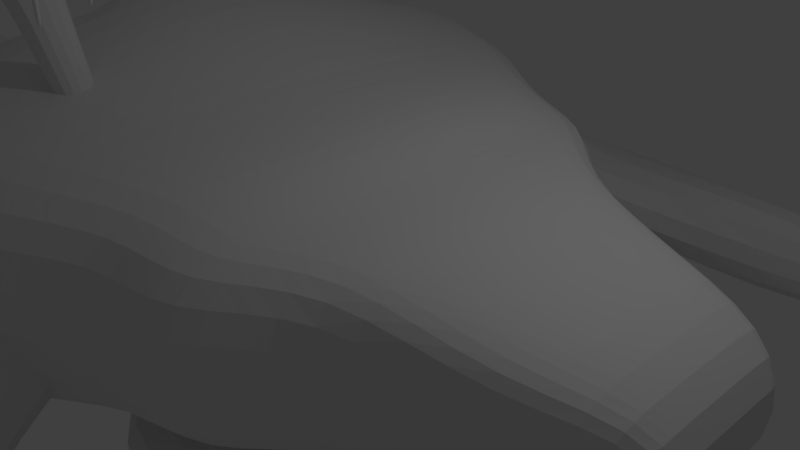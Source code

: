 # Source: vaisseau.blend  (saved by Blender 2.78.0; exported with 4.5.12 LTS)
import bpy
from mathutils import Matrix  # noqa: F401  (used for matrix-valued properties, if any)

bpy.ops.wm.read_factory_settings(use_empty=True)
scene = bpy.context.scene
scene.name = 'Scene'

# ---- collections
col_collection_1 = bpy.data.collections.new('Collection 1'); scene.collection.children.link(col_collection_1)

# ---- materials (node trees are filled in below, after node groups)
mat_material = bpy.data.materials.new('Material')
mat_material.alpha_threshold = 0.0
mat_material.use_transparent_shadow = False
mat_material.roughness = 0.5
mat_material.line_color = (0.0, 0.0, 0.0, 1.0)

# ---- material node trees

# ---- world
world_world = bpy.data.worlds.new('World'); scene.world = world_world
world_world.color = (0.05088, 0.05088, 0.05088)
world_world.use_sun_shadow = False
world_world.sun_shadow_jitter_overblur = 0.0
world_world.cycles.sampling_method = 'MANUAL'

# ---- cameras
cam_camera = bpy.data.cameras.new('Camera')
cam_camera.clip_end = 100.0
cam_camera.lens = 35.0
cam_camera.sensor_width = 32.0
cam_camera.sensor_height = 18.0
cam_camera.ortho_scale = 7.314
cam_camera.dof.focus_distance = 0.0
cam_camera.dof.aperture_fstop = 128.0

# ---- lights
light_lamp = bpy.data.lights.new('Lamp', 'POINT')
light_lamp.transmission_factor = 0.0
light_lamp.cutoff_distance = 30.0
light_lamp.energy = 100.0
light_lamp.shadow_buffer_clip_start = 1.001
light_lamp.shadow_soft_size = 0.1
light_lamp.shadow_maximum_resolution = 0.006
light_lamp.use_absolute_resolution = True

# ---- meshes
me_cube_096 = bpy.data.meshes.new('Cube.096')
me_cube_096.from_pydata([(1.231, -0.2415, -0.3831), (1.231, -0.2415, 1.101), (1.231, 1.243, -0.3831), (1.231, 1.243, 1.101), (3.365, -0.2415, -0.3831), (3.365, -0.2415, 1.101), (3.365, 1.243, -0.3831), (3.365, 1.243, 1.101), (1.748, 1.243, -0.3831), (1.748, 1.243, 1.101), (1.748, -0.2415, -0.3831), (1.748, -0.2415, 1.101), (2.898, 1.243, 1.101), (2.898, -0.2415, -0.3831), (2.898, 1.243, -0.3831), (2.898, -0.2415, 1.101), (0.9953, 1.102, -0.2426), (0.9953, -0.101, -0.2426), (0.9953, -0.101, 0.9607), (0.9953, 1.102, 0.9607), (1.771, 1.102, -0.2426), (1.771, -0.101, -0.2426), (1.771, -0.101, 0.9607), (1.771, 1.102, 0.9607)], [], [(2, 0, 17, 16), (14, 12, 7, 6), (6, 7, 5, 4), (10, 11, 1, 0), (14, 6, 4, 13), (9, 3, 1, 11), (12, 9, 11, 15), (2, 8, 10, 0), (13, 15, 11, 10), (2, 3, 9, 8), (4, 5, 15, 13), (7, 12, 15, 5), (8, 14, 13, 10), (8, 9, 12, 14), (19, 16, 20, 23), (3, 2, 16, 19), (0, 1, 18, 17), (1, 3, 19, 18), (21, 22, 23, 20), (17, 18, 22, 21), (18, 19, 23, 22), (16, 17, 21, 20)])
me_cube_096.use_remesh_preserve_volume = False
me_cube_096.use_remesh_preserve_attributes = False
me_cube_096.use_mirror_vertex_groups = False
me_cube_096.update()
me_cube_004 = bpy.data.meshes.new('Cube.004')
me_cube_004.from_pydata([(-1.234, -1.234, 0.4424), (-1.537, -1.537, 1.123), (-1.234, 1.234, 0.4424), (-1.537, 1.537, 1.123), (1.234, -1.234, 0.4424), (1.537, -1.537, 1.123), (1.234, 1.234, 0.4424), (1.537, 1.537, 1.123), (-1.537, 1.537, -0.04713), (-1.537, -1.537, -0.04713), (1.537, 1.537, -0.04713), (1.537, -1.537, -0.04713), (-0.7984, 0.7984, -0.1388), (-0.7984, -0.7984, -0.1388), (0.7984, 0.7984, -0.1388), (0.7984, -0.7984, -0.1388), (-0.5039, -0.5039, 1.233), (-0.5039, 0.5039, 1.233), (0.5039, 0.5039, 1.233), (0.5039, -0.5039, 1.233), (-0.5039, -0.5039, 1.858), (-0.5039, 0.5039, 1.858), (0.5039, 0.5039, 1.858), (0.5039, -0.5039, 1.858), (-1.234, -1.234, 0.6521), (-1.234, 1.234, 0.6521), (1.234, 1.234, 0.6521), (1.234, -1.234, 0.6521)], [], [(24, 1, 3, 25), (25, 3, 7, 26), (26, 7, 5, 27), (27, 5, 1, 24), (4, 0, 9, 11), (5, 7, 18, 19), (11, 9, 13, 15), (2, 6, 10, 8), (0, 2, 8, 9), (6, 4, 11, 10), (12, 14, 15, 13), (8, 10, 14, 12), (10, 11, 15, 14), (9, 8, 12, 13), (19, 18, 22, 23), (3, 1, 16, 17), (1, 5, 19, 16), (7, 3, 17, 18), (22, 21, 20, 23), (17, 16, 20, 21), (16, 19, 23, 20), (18, 17, 21, 22), (4, 27, 24, 0), (6, 26, 27, 4), (2, 25, 26, 6), (0, 24, 25, 2)])
me_cube_004.use_remesh_preserve_volume = False
me_cube_004.use_remesh_preserve_attributes = False
me_cube_004.use_mirror_vertex_groups = False
me_cube_004.update()
me_cube_002 = bpy.data.meshes.new('Cube.002')
me_cube_002.from_pydata([(-1.523, -1.0, -1.0), (-1.523, -1.0, 1.0), (-1.0, 1.0, -1.0), (-1.0, 1.0, 1.0), (1.862, -1.0, -1.0), (1.862, -1.0, 1.0), (1.0, 1.0, -1.0), (1.0, 1.0, 1.0), (0.2049, 1.0, -1.0), (0.2049, 1.0, 1.0), (0.2049, -1.0, -1.0), (0.2049, -1.0, 1.0), (-1.523, 0.3568, -1.0), (-1.523, 0.3568, 1.0), (1.862, 0.3568, -1.0), (1.862, 0.3568, 1.0), (0.2049, 0.3568, 1.0), (0.2049, 0.3568, -1.0), (-0.8601, 0.1993, -1.833), (-0.8601, -0.8425, -1.833), (0.06504, -0.8425, -1.833), (0.06504, 0.1993, -1.833), (-0.6466, -0.04113, -2.139), (-0.6466, -0.6021, -2.139), (-0.1484, -0.6021, -2.139), (-0.1484, -0.04113, -2.139), (-0.6466, -0.04113, -4.302), (-0.6466, -0.6021, -4.302), (-0.1484, -0.6021, -4.302), (-0.1484, -0.04113, -4.302), (-1.448, -0.982, -1.095), (0.1889, -0.982, -1.095), (0.1889, 0.3388, -1.095), (-1.448, 0.3388, -1.095)], [], [(12, 13, 3, 2), (8, 9, 7, 6), (14, 15, 5, 4), (10, 11, 1, 0), (17, 14, 4, 10), (16, 13, 1, 11), (15, 16, 11, 5), (31, 30, 19, 20), (4, 5, 11, 10), (2, 3, 9, 8), (2, 8, 17, 12), (7, 9, 16, 15), (9, 3, 13, 16), (8, 6, 14, 17), (6, 7, 15, 14), (0, 1, 13, 12), (21, 20, 24, 25), (32, 31, 20, 21), (33, 32, 21, 18), (30, 33, 18, 19), (23, 22, 26, 27), (19, 18, 22, 23), (18, 21, 25, 22), (20, 19, 23, 24), (26, 29, 28, 27), (22, 25, 29, 26), (24, 23, 27, 28), (25, 24, 28, 29), (0, 12, 33, 30), (12, 17, 32, 33), (17, 10, 31, 32), (10, 0, 30, 31)])
me_cube_002.use_remesh_preserve_volume = False
me_cube_002.use_remesh_preserve_attributes = False
me_cube_002.use_mirror_vertex_groups = False
me_cube_002.update()
me_cube_001 = bpy.data.meshes.new('Cube.001')
me_cube_001.from_pydata([(-2.732, 2.061, -4.849), (-2.732, 6.026, -5.097), (-2.732, 9.447, -7.934), (-2.732, 9.82, -6.839), (-0.7325, 2.061, -4.849), (-0.7325, 6.026, -5.097), (-0.7325, 9.447, -7.934), (-0.7325, 9.82, -6.839), (-4.401, 6.759, -7.018), (-4.401, 2.061, -4.849), (-4.401, 6.026, -5.097), (-4.401, 7.132, -5.923), (-0.03335, 9.82, -6.839), (-0.03335, 9.447, -7.934), (-0.03335, 5.403, -6.925), (-0.03335, 6.026, -5.097), (5.042, 6.643, -5.756), (5.042, 6.269, -6.851), (5.042, 5.935, -7.106), (5.042, 6.558, -5.279), (-2.732, 2.061, -4.849), (-2.732, 6.026, -5.097), (-0.7325, 6.026, -5.097), (-0.7325, 2.061, -4.849), (-4.401, 2.061, -4.849), (-4.401, 6.026, -5.097), (-2.732, 2.391, -3.88), (-2.732, 6.026, -5.097), (-0.7325, 6.026, -5.097), (-0.7325, 2.391, -3.88), (-4.401, 2.391, -3.88), (-4.401, 6.026, -5.097)], [], [(3, 2, 8, 11), (2, 3, 7, 6), (4, 6, 13, 14), (0, 4, 23, 20), (2, 6, 4, 0), (7, 3, 1, 5), (9, 10, 11, 8), (1, 10, 25, 21), (1, 3, 11, 10), (2, 0, 9, 8), (15, 14, 18, 19), (7, 5, 15, 12), (6, 7, 12, 13), (5, 4, 14, 15), (17, 16, 19, 18), (14, 13, 17, 18), (12, 15, 19, 16), (13, 12, 16, 17), (20, 23, 29, 26), (25, 24, 30, 31), (9, 0, 20, 24), (10, 9, 24, 25), (5, 1, 21, 22), (4, 5, 22, 23), (29, 28, 27, 26), (26, 27, 31, 30), (21, 25, 31, 27), (22, 21, 27, 28), (23, 22, 28, 29), (24, 20, 26, 30)])
me_cube_001.use_remesh_preserve_volume = False
me_cube_001.use_remesh_preserve_attributes = False
me_cube_001.use_mirror_vertex_groups = False
me_cube_001.update()
me_cube = bpy.data.meshes.new('Cube')
me_cube.from_pydata([(1.689, 2.337, -1.0), (1.689, 0.0, -1.0), (-3.982, 0.0, -1.0), (-3.982, 4.942, -1.0), (1.689, 2.337, 1.255), (1.689, 0.0, 1.255), (-4.531, 0.0, 2.917), (-3.982, 4.942, 2.003), (3.538, 1.341, -1.0), (3.538, 0.0, -1.0), (3.538, 1.851, 0.4991), (3.538, 0.0, 0.8867), (5.053, 1.168, -1.0), (5.053, 0.0, -1.0), (5.053, 1.168, 0.6248), (5.053, 0.0, 0.6248), (0.9328, 3.657, -1.0), (-0.2014, 3.657, -1.0), (-1.336, 4.827, -1.0), (-2.47, 4.942, -1.0), (0.9328, 0.0, -1.0), (-0.2014, 0.0, -1.0), (-1.336, 0.0, -1.0), (-2.47, 0.0, -1.0), (0.9328, 3.657, 1.355), (-0.2014, 3.657, 1.504), (-1.336, 4.827, 1.654), (-2.47, 4.942, 1.803), (0.9328, 0.0, 1.355), (0.2488, 0.0, 1.726), (-1.336, 0.0, 1.868), (-3.018, 0.0, 2.718), (1.689, 1.419, -1.0), (-4.467, 4.147, -1.0), (1.689, 1.419, 1.255), (-4.467, 4.147, 2.217), (3.538, 1.433, -1.0), (3.538, 1.433, 0.8867), (5.053, 0.7097, -1.0), (5.053, 0.7097, 0.6248), (0.9328, 2.221, 1.355), (0.2488, 2.221, 1.726), (-1.336, 2.932, 1.868), (-2.47, 3.657, 2.017), (0.9328, 2.221, -1.0), (-0.2014, 2.221, -1.0), (-1.336, 2.932, -1.0), (-2.47, 3.657, -1.0), (1.689, 0.4155, -1.0), (1.689, 0.4155, 1.255), (3.538, 0.4195, -1.0), (3.538, 0.4195, 0.8867), (5.053, 0.2077, -1.0), (5.053, 0.2077, 0.6248), (0.9328, 0.65, 1.355), (0.2488, 0.65, 1.726), (-1.336, 0.858, 1.868), (-3.018, 1.07, 2.718), (-3.982, 1.07, -1.0), (-4.531, 1.07, 2.917), (0.9328, 0.65, -1.0), (-0.2014, 0.65, -1.0), (-1.336, 0.858, -1.0), (-2.47, 1.07, -1.0), (-3.982, 0.0, -1.0), (-4.531, 0.0, 2.917), (-3.982, 1.07, -1.0), (-4.531, 1.07, 2.917), (-5.077, 1.124, -0.2525), (-5.077, 2.59, -0.2525), (-5.626, 1.124, 2.488), (-5.077, 2.59, 1.788), (-5.077, 0.0, -0.2525), (-5.626, 0.0, 2.488), (-5.077, 1.124, -0.2525), (-5.626, 1.124, 2.488)], [], [(63, 23, 2, 58), (57, 59, 6, 31), (49, 5, 11, 51), (23, 31, 6, 2), (33, 35, 7, 3), (27, 19, 3, 7), (11, 9, 13, 15), (5, 1, 9, 11), (0, 4, 10, 8), (32, 0, 8, 36), (52, 53, 15, 13), (36, 8, 12, 38), (51, 11, 15, 53), (8, 10, 14, 12), (4, 0, 16, 24), (24, 16, 17, 25), (25, 17, 18, 26), (26, 18, 19, 27), (1, 5, 28, 20), (20, 28, 29, 21), (21, 29, 30, 22), (22, 30, 31, 23), (49, 54, 28, 5), (54, 55, 29, 28), (55, 56, 30, 29), (56, 57, 31, 30), (48, 1, 20, 60), (60, 20, 21, 61), (61, 21, 22, 62), (62, 22, 23, 63), (18, 46, 47, 19), (17, 45, 46, 18), (16, 44, 45, 17), (0, 32, 44, 16), (26, 27, 43, 42), (25, 26, 42, 41), (24, 25, 41, 40), (4, 24, 40, 34), (10, 37, 39, 14), (50, 36, 38, 52), (12, 14, 39, 38), (48, 32, 36, 50), (64, 65, 73, 72), (4, 34, 37, 10), (27, 7, 35, 43), (19, 47, 33, 3), (58, 2, 64, 66), (1, 48, 50, 9), (9, 50, 52, 13), (46, 62, 63, 47), (45, 61, 62, 46), (44, 60, 61, 45), (32, 48, 60, 44), (42, 43, 57, 56), (41, 42, 56, 55), (40, 41, 55, 54), (34, 40, 54, 49), (37, 51, 53, 39), (38, 39, 53, 52), (34, 49, 51, 37), (43, 35, 59, 57), (47, 63, 58, 33), (65, 67, 75, 73), (2, 6, 65, 64), (6, 59, 67, 65), (59, 58, 66, 67), (68, 70, 71, 69), (72, 73, 75, 74), (59, 35, 71, 70), (67, 66, 74, 75), (33, 58, 68, 69), (66, 64, 72, 74), (35, 33, 69, 71), (58, 59, 70, 68)])
me_cube.materials.append(mat_material)
me_cube.use_remesh_preserve_volume = False
me_cube.use_remesh_preserve_attributes = False
me_cube.use_mirror_vertex_groups = False
me_cube.update()
me_cube_018 = bpy.data.meshes.new('Cube.018')
me_cube_018.from_pydata([(8.636, 11.69, -5.57), (8.208, 11.26, 10.34), (8.636, 12.36, -5.57), (8.208, 12.78, 10.34), (9.3, 11.69, -5.57), (9.729, 11.26, 10.34), (9.3, 12.36, -5.57), (9.729, 12.78, 10.34), (8.647, 11.7, -4.036), (8.647, 12.34, -4.036), (9.289, 12.34, -4.036), (9.289, 11.7, -4.036), (8.495, 11.55, -1.557), (8.495, 12.5, -1.557), (9.442, 12.5, -1.557), (9.442, 11.55, -1.557), (8.208, 11.26, 9.277), (8.208, 12.78, 9.277), (9.729, 12.78, 9.277), (9.729, 11.26, 9.277), (13.67, 7.064, -5.57), (13.24, 6.635, 10.65), (13.67, 7.728, -5.57), (13.24, 8.156, 10.65), (14.33, 7.064, -5.57), (14.76, 6.635, 10.65), (14.33, 7.728, -5.57), (14.76, 8.156, 10.65), (13.68, 7.075, -4.036), (13.68, 7.717, -4.036), (14.32, 7.717, -4.036), (14.32, 7.075, -4.036), (13.52, 6.922, -1.557), (13.52, 7.869, -1.557), (14.47, 7.869, -1.557), (14.47, 6.922, -1.557), (13.24, 6.635, 9.585), (13.24, 8.156, 9.585), (14.76, 8.156, 9.585), (14.76, 6.635, 9.585), (5.617, 4.402, -5.826), (5.189, 3.973, 9.956), (5.617, 5.065, -5.826), (5.189, 5.494, 9.956), (6.281, 4.402, -5.826), (6.709, 3.973, 9.956), (6.281, 5.065, -5.826), (6.709, 5.494, 9.956), (5.628, 4.413, -4.293), (5.628, 5.054, -4.293), (6.27, 5.054, -4.293), (6.27, 4.413, -4.293), (5.475, 4.26, -1.814), (5.475, 5.207, -1.814), (6.423, 5.207, -1.814), (6.423, 4.26, -1.814), (5.189, 3.973, 8.894), (5.189, 5.494, 8.894), (6.709, 5.494, 8.894), (6.709, 3.973, 8.894), (4.648, 7.07, -2.735), (4.22, 6.642, 10.45), (4.648, 7.734, -2.735), (4.22, 8.163, 10.45), (5.312, 7.07, -2.735), (5.741, 6.642, 10.45), (5.312, 7.734, -2.735), (5.741, 8.163, 10.45), (4.659, 7.081, -1.201), (4.659, 7.723, -1.201), (5.301, 7.723, -1.201), (5.301, 7.081, -1.201), (4.507, 6.929, 1.278), (4.507, 7.876, 1.278), (5.454, 7.876, 1.278), (5.454, 6.929, 1.278), (4.22, 6.642, 9.391), (4.22, 8.163, 9.391), (5.741, 8.163, 9.391), (5.741, 6.642, 9.391), (10.92, 8.422, 1.996), (10.49, 7.994, 15.18), (10.92, 9.086, 1.996), (10.49, 9.514, 15.18), (11.58, 8.422, 1.996), (12.01, 7.994, 15.18), (11.58, 9.086, 1.996), (12.01, 9.514, 15.18), (10.93, 8.433, 3.53), (10.93, 9.075, 3.53), (11.57, 9.075, 3.53), (11.57, 8.433, 3.53), (10.78, 8.28, 6.009), (10.78, 9.228, 6.009), (11.73, 9.228, 6.009), (11.73, 8.28, 6.009), (10.49, 7.994, 14.12), (10.49, 9.514, 14.12), (12.01, 9.514, 14.12), (12.01, 7.994, 14.12), (10.71, 14.93, -3.439), (10.28, 14.5, 9.749), (10.71, 15.6, -3.439), (10.28, 16.02, 9.749), (11.37, 14.93, -3.439), (11.8, 14.5, 9.749), (11.37, 15.6, -3.439), (11.8, 16.02, 9.749), (10.72, 14.94, -1.905), (10.72, 15.58, -1.905), (11.36, 15.58, -1.905), (11.36, 14.94, -1.905), (10.56, 14.79, 0.5741), (10.56, 15.74, 0.5741), (11.51, 15.74, 0.5741), (11.51, 14.79, 0.5741), (10.28, 14.5, 8.687), (10.28, 16.02, 8.687), (11.8, 16.02, 8.687), (11.8, 14.5, 8.687), (4.109, 15.66, -0.7371), (3.68, 15.23, 12.45), (4.109, 16.32, -0.7371), (3.68, 16.75, 12.45), (4.773, 15.66, -0.7371), (5.201, 15.23, 12.45), (4.773, 16.32, -0.7371), (5.201, 16.75, 12.45), (4.12, 15.67, 0.7967), (4.12, 16.31, 0.7967), (4.762, 16.31, 0.7967), (4.762, 15.67, 0.7967), (3.967, 15.51, 3.276), (3.967, 16.46, 3.276), (4.914, 16.46, 3.276), (4.914, 15.51, 3.276), (3.68, 15.23, 11.39), (3.68, 16.75, 11.39), (5.201, 16.75, 11.39), (5.201, 15.23, 11.39), (4.808, 9.811, -5.57), (4.38, 9.382, 10.66), (4.808, 10.47, -5.57), (4.38, 10.9, 10.66), (5.472, 9.811, -5.57), (5.901, 9.382, 10.66), (5.472, 10.47, -5.57), (5.901, 10.9, 10.66), (4.819, 9.822, -4.036), (4.819, 10.46, -4.036), (5.461, 10.46, -4.036), (5.461, 9.822, -4.036), (4.667, 9.669, -1.557), (4.667, 10.62, -1.557), (5.614, 10.62, -1.557), (5.614, 9.669, -1.557), (4.38, 9.382, 9.602), (4.38, 10.9, 9.602), (5.901, 10.9, 9.602), (5.901, 9.382, 9.602), (11.39, 3.897, -11.12), (10.96, 3.468, 10.93), (11.39, 4.56, -11.12), (10.96, 4.989, 10.93), (12.05, 3.897, -11.12), (12.48, 3.468, 10.93), (12.05, 4.56, -11.12), (12.48, 4.989, 10.93), (11.4, 3.908, -9.583), (11.4, 4.549, -9.583), (12.04, 4.549, -9.583), (12.04, 3.908, -9.583), (11.24, 3.755, -7.104), (11.24, 4.702, -7.104), (12.19, 4.702, -7.104), (12.19, 3.755, -7.104), (10.96, 3.468, 9.868), (10.96, 4.989, 9.868), (12.48, 4.989, 9.868), (12.48, 3.468, 9.868), (14.47, 10.56, -8.597), (14.04, 10.13, 10.19), (14.47, 11.22, -8.597), (14.04, 11.65, 10.19), (15.13, 10.56, -8.597), (15.56, 10.13, 10.19), (15.13, 11.22, -8.597), (15.56, 11.65, 10.19), (14.48, 10.57, -7.064), (14.48, 11.21, -7.064), (15.12, 11.21, -7.064), (15.12, 10.57, -7.064), (14.33, 10.42, -4.585), (14.33, 11.36, -4.585), (15.28, 11.36, -4.585), (15.28, 10.42, -4.585), (14.04, 10.13, 9.126), (14.04, 11.65, 9.126), (15.56, 11.65, 9.126), (15.56, 10.13, 9.126), (3.534, 9.151, -10.16), (2.971, 8.587, 10.76), (3.534, 10.02, -10.16), (2.971, 10.59, 10.76), (4.407, 9.151, -10.16), (4.971, 8.587, 10.76), (4.407, 10.02, -10.16), (4.971, 10.59, 10.76), (3.549, 9.165, -8.145), (3.549, 10.01, -8.145), (4.393, 10.01, -8.145), (4.393, 9.165, -8.145), (3.348, 8.964, -4.885), (3.348, 10.21, -4.885), (4.594, 10.21, -4.885), (4.594, 8.964, -4.885), (2.971, 8.587, 9.364), (2.971, 10.59, 9.364), (4.971, 10.59, 9.364), (4.971, 8.587, 9.364), (10.15, 3.065, -10.16), (9.586, 2.501, 11.16), (10.15, 3.937, -10.16), (9.586, 4.501, 11.16), (11.02, 3.065, -10.16), (11.59, 2.501, 11.16), (11.02, 3.937, -10.16), (11.59, 4.501, 11.16), (10.16, 3.079, -8.145), (10.16, 3.923, -8.145), (11.01, 3.923, -8.145), (11.01, 3.079, -8.145), (9.963, 2.878, -4.885), (9.963, 4.124, -4.885), (11.21, 4.124, -4.885), (11.21, 2.878, -4.885), (9.586, 2.501, 9.768), (9.586, 4.501, 9.768), (11.59, 4.501, 9.768), (11.59, 2.501, 9.768), (-0.4364, -0.4364, -10.5), (-1.0, -1.0, 10.26), (-0.4364, 0.4364, -10.5), (-1.0, 1.0, 10.26), (0.4364, -0.4364, -10.5), (1.0, -1.0, 10.26), (0.4364, 0.4364, -10.5), (1.0, 1.0, 10.26), (-0.422, -0.422, -8.482), (-0.422, 0.422, -8.482), (0.422, 0.422, -8.482), (0.422, -0.422, -8.482), (-0.6228, -0.6228, -5.222), (-0.6228, 0.6228, -5.222), (0.6228, 0.6228, -5.222), (0.6228, -0.6228, -5.222), (-1.0, -1.0, 8.86), (-1.0, 1.0, 8.86), (1.0, 1.0, 8.86), (1.0, -1.0, 8.86), (-1.71, 3.073, -6.433), (-2.274, 2.51, 10.91), (-1.71, 3.946, -6.433), (-2.274, 4.51, 10.91), (-0.8376, 3.073, -6.433), (-0.274, 2.51, 10.91), (-0.8376, 3.946, -6.433), (-0.274, 4.51, 10.91), (-1.696, 3.088, -4.416), (-1.696, 3.932, -4.416), (-0.8521, 3.932, -4.416), (-0.8521, 3.088, -4.416), (-1.897, 2.887, -1.156), (-1.897, 4.132, -1.156), (-0.6512, 4.132, -1.156), (-0.6512, 2.887, -1.156), (-2.274, 2.51, 9.514), (-2.274, 4.51, 9.514), (-0.274, 4.51, 9.514), (-0.274, 2.51, 9.514), (6.538, 4.851, -0.212), (5.975, 4.287, 17.13), (6.538, 5.724, -0.212), (5.975, 6.287, 17.13), (7.411, 4.851, -0.212), (7.975, 4.287, 17.13), (7.411, 5.724, -0.212), (7.975, 6.287, 17.13), (6.553, 4.865, 1.805), (6.553, 5.709, 1.805), (7.396, 5.709, 1.805), (7.396, 4.865, 1.805), (6.352, 4.665, 5.065), (6.352, 5.91, 5.065), (7.597, 5.91, 5.065), (7.597, 4.665, 5.065), (5.975, 4.287, 15.74), (5.975, 6.287, 15.74), (7.975, 6.287, 15.74), (7.975, 4.287, 15.74), (6.256, 13.41, -7.359), (5.693, 12.85, 9.984), (6.256, 14.29, -7.359), (5.693, 14.85, 9.984), (7.129, 13.41, -7.359), (7.693, 12.85, 9.984), (7.129, 14.29, -7.359), (7.693, 14.85, 9.984), (6.271, 13.43, -5.342), (6.271, 14.27, -5.342), (7.115, 14.27, -5.342), (7.115, 13.43, -5.342), (6.07, 13.23, -2.082), (6.07, 14.47, -2.082), (7.315, 14.47, -2.082), (7.315, 13.23, -2.082), (5.693, 12.85, 8.588), (5.693, 14.85, 8.588), (7.693, 14.85, 8.588), (7.693, 12.85, 8.588), (-2.42, 14.36, -3.806), (-2.984, 13.8, 13.54), (-2.42, 15.24, -3.806), (-2.984, 15.8, 13.54), (-1.547, 14.36, -3.806), (-0.9836, 13.8, 13.54), (-1.547, 15.24, -3.806), (-0.9836, 15.8, 13.54), (-2.406, 14.38, -1.789), (-2.406, 15.22, -1.789), (-1.562, 15.22, -1.789), (-1.562, 14.38, -1.789), (-2.606, 14.18, 1.471), (-2.606, 15.42, 1.471), (-1.361, 15.42, 1.471), (-1.361, 14.18, 1.471), (-2.984, 13.8, 12.14), (-2.984, 15.8, 12.14), (-0.9836, 15.8, 12.14), (-0.9836, 13.8, 12.14), (-1.5, 6.677, -10.16), (-2.064, 6.113, 11.19), (-1.5, 7.55, -10.16), (-2.064, 8.113, 11.19), (-0.6274, 6.677, -10.16), (-0.06382, 6.113, 11.19), (-0.6274, 7.55, -10.16), (-0.06382, 8.113, 11.19), (-1.486, 6.692, -8.145), (-1.486, 7.535, -8.145), (-0.6419, 7.535, -8.145), (-0.6419, 6.692, -8.145), (-1.687, 6.491, -4.885), (-1.687, 7.736, -4.885), (-0.441, 7.736, -4.885), (-0.441, 6.491, -4.885), (-2.064, 6.113, 9.791), (-2.064, 8.113, 9.791), (-0.06382, 8.113, 9.791), (-0.06382, 6.113, 9.791), (7.15, -1.101, -17.46), (6.587, -1.664, 11.54), (7.15, -0.228, -17.46), (6.587, 0.3356, 11.54), (8.023, -1.101, -17.46), (8.587, -1.664, 11.54), (8.023, -0.228, -17.46), (8.587, 0.3356, 11.54), (7.165, -1.086, -15.44), (7.165, -0.2425, -15.44), (8.009, -0.2425, -15.44), (8.009, -1.086, -15.44), (6.964, -1.287, -12.18), (6.964, -0.04163, -12.18), (8.209, -0.04163, -12.18), (8.209, -1.287, -12.18), (6.587, -1.664, 10.14), (6.587, 0.3356, 10.14), (8.587, 0.3356, 10.14), (8.587, -1.664, 10.14), (11.21, 7.661, -14.14), (10.64, 7.097, 10.56), (11.21, 8.534, -14.14), (10.64, 9.097, 10.56), (12.08, 7.661, -14.14), (12.64, 7.097, 10.56), (12.08, 8.534, -14.14), (12.64, 9.097, 10.56), (11.22, 7.675, -12.13), (11.22, 8.519, -12.13), (12.07, 8.519, -12.13), (12.07, 7.675, -12.13), (11.02, 7.474, -8.866), (11.02, 8.72, -8.866), (12.27, 8.72, -8.866), (12.27, 7.474, -8.866), (10.64, 7.097, 9.165), (10.64, 9.097, 9.165), (12.64, 9.097, 9.165), (12.64, 7.097, 9.165), (12.94, 5.008, -6.41), (12.48, 4.539, 11.01), (12.94, 5.735, -6.41), (12.48, 6.204, 11.01), (13.67, 5.008, -6.41), (14.14, 4.539, 11.01), (13.67, 5.735, -6.41), (14.14, 6.204, 11.01), (12.96, 5.02, -4.731), (12.96, 5.723, -4.731), (13.66, 5.723, -4.731), (13.66, 5.02, -4.731), (12.79, 4.853, -2.016), (12.79, 5.89, -2.016), (13.83, 5.89, -2.016), (13.83, 4.853, -2.016), (12.48, 4.539, 9.849), (12.48, 6.204, 9.849), (14.14, 6.204, 9.849), (14.14, 4.539, 9.849), (18.45, -0.0591, -6.41), (17.98, -0.5284, 11.35), (18.45, 0.6677, -6.41), (17.98, 1.137, 11.35), (19.18, -0.0591, -6.41), (19.65, -0.5284, 11.35), (19.18, 0.6677, -6.41), (19.65, 1.137, 11.35), (18.46, -0.04708, -4.731), (18.46, 0.6557, -4.731), (19.17, 0.6557, -4.731), (19.17, -0.04708, -4.731), (18.3, -0.2143, -2.016), (18.3, 0.8229, -2.016), (19.33, 0.8229, -2.016), (19.33, -0.2143, -2.016), (17.98, -0.5284, 10.19), (17.98, 1.137, 10.19), (19.65, 1.137, 10.19), (19.65, -0.5284, 10.19), (9.638, -2.974, -6.691), (9.169, -3.444, 10.59), (9.638, -2.248, -6.691), (9.169, -1.778, 10.59), (10.36, -2.974, -6.691), (10.83, -3.444, 10.59), (10.36, -2.248, -6.691), (10.83, -1.778, 10.59), (9.65, -2.962, -5.012), (9.65, -2.26, -5.012), (10.35, -2.26, -5.012), (10.35, -2.962, -5.012), (9.483, -3.13, -2.297), (9.483, -2.092, -2.297), (10.52, -2.092, -2.297), (10.52, -3.13, -2.297), (9.169, -3.444, 9.429), (9.169, -1.778, 9.429), (10.83, -1.778, 9.429), (10.83, -3.444, 9.429), (8.577, -0.05196, -3.305), (8.108, -0.5213, 11.14), (8.577, 0.6748, -3.305), (8.108, 1.144, 11.14), (9.304, -0.05196, -3.305), (9.773, -0.5213, 11.14), (9.304, 0.6748, -3.305), (9.773, 1.144, 11.14), (8.589, -0.03994, -1.626), (8.589, 0.6628, -1.626), (9.292, 0.6628, -1.626), (9.292, -0.03994, -1.626), (8.422, -0.2072, 1.089), (8.422, 0.83, 1.089), (9.459, 0.83, 1.089), (9.459, -0.2072, 1.089), (8.108, -0.5213, 9.974), (8.108, 1.144, 9.974), (9.773, 1.144, 9.974), (9.773, -0.5213, 9.974), (15.45, 1.428, 1.875), (14.98, 0.959, 16.32), (15.45, 2.155, 1.875), (14.98, 2.624, 16.32), (16.17, 1.428, 1.875), (16.64, 0.959, 16.32), (16.17, 2.155, 1.875), (16.64, 2.624, 16.32), (15.46, 1.44, 3.555), (15.46, 2.143, 3.555), (16.16, 2.143, 3.555), (16.16, 1.44, 3.555), (15.29, 1.273, 6.269), (15.29, 2.31, 6.269), (16.33, 2.31, 6.269), (16.33, 1.273, 6.269), (14.98, 0.959, 15.15), (14.98, 2.624, 15.15), (16.64, 2.624, 15.15), (16.64, 0.959, 15.15), (15.21, 8.557, -4.076), (14.74, 8.088, 10.37), (15.21, 9.284, -4.076), (14.74, 9.753, 10.37), (15.94, 8.557, -4.076), (16.41, 8.088, 10.37), (15.94, 9.284, -4.076), (16.41, 9.753, 10.37), (15.22, 8.569, -2.397), (15.22, 9.272, -2.397), (15.93, 9.272, -2.397), (15.93, 8.569, -2.397), (15.06, 8.402, 0.318), (15.06, 9.439, 0.318), (16.09, 9.439, 0.318), (16.09, 8.402, 0.318), (14.74, 8.088, 9.203), (14.74, 9.753, 9.203), (16.41, 9.753, 9.203), (16.41, 8.088, 9.203), (7.986, 9.35, -1.118), (7.517, 8.88, 13.32), (7.986, 10.08, -1.118), (7.517, 10.55, 13.32), (8.713, 9.35, -1.118), (9.183, 8.88, 13.32), (8.713, 10.08, -1.118), (9.183, 10.55, 13.32), (7.998, 9.362, 0.5617), (7.998, 10.06, 0.5617), (8.701, 10.06, 0.5617), (8.701, 9.362, 0.5617), (7.831, 9.194, 3.277), (7.831, 10.23, 3.277), (8.868, 10.23, 3.277), (8.868, 9.194, 3.277), (7.517, 8.88, 12.16), (7.517, 10.55, 12.16), (9.183, 10.55, 12.16), (9.183, 8.88, 12.16), (8.752, 2.949, -6.41), (8.283, 2.48, 11.37), (8.752, 3.676, -6.41), (8.283, 4.145, 11.37), (9.479, 2.949, -6.41), (9.948, 2.48, 11.37), (9.479, 3.676, -6.41), (9.948, 4.145, 11.37), (8.764, 2.961, -4.731), (8.764, 3.664, -4.731), (9.467, 3.664, -4.731), (9.467, 2.961, -4.731), (8.597, 2.794, -2.016), (8.597, 3.831, -2.016), (9.634, 3.831, -2.016), (9.634, 2.794, -2.016), (8.283, 2.48, 10.2), (8.283, 4.145, 10.2), (9.948, 4.145, 10.2), (9.948, 2.48, 10.2), (15.96, -3.528, -12.48), (15.49, -3.997, 11.66), (15.96, -2.801, -12.48), (15.49, -2.332, 11.66), (16.68, -3.528, -12.48), (17.15, -3.997, 11.66), (16.68, -2.801, -12.48), (17.15, -2.332, 11.66), (15.97, -3.516, -10.8), (15.97, -2.813, -10.8), (16.67, -2.813, -10.8), (16.67, -3.516, -10.8), (15.8, -3.683, -8.09), (15.8, -2.646, -8.09), (16.84, -2.646, -8.09), (16.84, -3.683, -8.09), (15.49, -3.997, 10.5), (15.49, -2.332, 10.5), (17.15, -2.332, 10.5), (17.15, -3.997, 10.5), (19.33, 3.768, -9.726), (18.86, 3.299, 10.85), (19.33, 4.495, -9.726), (18.86, 4.964, 10.85), (20.06, 3.768, -9.726), (20.53, 3.299, 10.85), (20.06, 4.495, -9.726), (20.53, 4.964, 10.85), (19.35, 3.78, -8.046), (19.35, 4.483, -8.046), (20.05, 4.483, -8.046), (20.05, 3.78, -8.046), (19.18, 3.613, -5.331), (19.18, 4.65, -5.331), (20.22, 4.65, -5.331), (20.22, 3.613, -5.331), (18.86, 3.299, 9.683), (18.86, 4.964, 9.683), (20.53, 4.964, 9.683), (20.53, 3.299, 9.683)], [], [(16, 1, 3, 17), (17, 3, 7, 18), (18, 7, 5, 19), (19, 5, 1, 16), (2, 6, 4, 0), (7, 3, 1, 5), (4, 11, 8, 0), (6, 10, 11, 4), (2, 9, 10, 6), (0, 8, 9, 2), (11, 15, 12, 8), (10, 14, 15, 11), (9, 13, 14, 10), (8, 12, 13, 9), (15, 19, 16, 12), (14, 18, 19, 15), (13, 17, 18, 14), (12, 16, 17, 13), (36, 21, 23, 37), (37, 23, 27, 38), (38, 27, 25, 39), (39, 25, 21, 36), (22, 26, 24, 20), (27, 23, 21, 25), (24, 31, 28, 20), (26, 30, 31, 24), (22, 29, 30, 26), (20, 28, 29, 22), (31, 35, 32, 28), (30, 34, 35, 31), (29, 33, 34, 30), (28, 32, 33, 29), (35, 39, 36, 32), (34, 38, 39, 35), (33, 37, 38, 34), (32, 36, 37, 33), (56, 41, 43, 57), (57, 43, 47, 58), (58, 47, 45, 59), (59, 45, 41, 56), (42, 46, 44, 40), (47, 43, 41, 45), (44, 51, 48, 40), (46, 50, 51, 44), (42, 49, 50, 46), (40, 48, 49, 42), (51, 55, 52, 48), (50, 54, 55, 51), (49, 53, 54, 50), (48, 52, 53, 49), (55, 59, 56, 52), (54, 58, 59, 55), (53, 57, 58, 54), (52, 56, 57, 53), (76, 61, 63, 77), (77, 63, 67, 78), (78, 67, 65, 79), (79, 65, 61, 76), (62, 66, 64, 60), (67, 63, 61, 65), (64, 71, 68, 60), (66, 70, 71, 64), (62, 69, 70, 66), (60, 68, 69, 62), (71, 75, 72, 68), (70, 74, 75, 71), (69, 73, 74, 70), (68, 72, 73, 69), (75, 79, 76, 72), (74, 78, 79, 75), (73, 77, 78, 74), (72, 76, 77, 73), (96, 81, 83, 97), (97, 83, 87, 98), (98, 87, 85, 99), (99, 85, 81, 96), (82, 86, 84, 80), (87, 83, 81, 85), (84, 91, 88, 80), (86, 90, 91, 84), (82, 89, 90, 86), (80, 88, 89, 82), (91, 95, 92, 88), (90, 94, 95, 91), (89, 93, 94, 90), (88, 92, 93, 89), (95, 99, 96, 92), (94, 98, 99, 95), (93, 97, 98, 94), (92, 96, 97, 93), (116, 101, 103, 117), (117, 103, 107, 118), (118, 107, 105, 119), (119, 105, 101, 116), (102, 106, 104, 100), (107, 103, 101, 105), (104, 111, 108, 100), (106, 110, 111, 104), (102, 109, 110, 106), (100, 108, 109, 102), (111, 115, 112, 108), (110, 114, 115, 111), (109, 113, 114, 110), (108, 112, 113, 109), (115, 119, 116, 112), (114, 118, 119, 115), (113, 117, 118, 114), (112, 116, 117, 113), (136, 121, 123, 137), (137, 123, 127, 138), (138, 127, 125, 139), (139, 125, 121, 136), (122, 126, 124, 120), (127, 123, 121, 125), (124, 131, 128, 120), (126, 130, 131, 124), (122, 129, 130, 126), (120, 128, 129, 122), (131, 135, 132, 128), (130, 134, 135, 131), (129, 133, 134, 130), (128, 132, 133, 129), (135, 139, 136, 132), (134, 138, 139, 135), (133, 137, 138, 134), (132, 136, 137, 133), (156, 141, 143, 157), (157, 143, 147, 158), (158, 147, 145, 159), (159, 145, 141, 156), (142, 146, 144, 140), (147, 143, 141, 145), (144, 151, 148, 140), (146, 150, 151, 144), (142, 149, 150, 146), (140, 148, 149, 142), (151, 155, 152, 148), (150, 154, 155, 151), (149, 153, 154, 150), (148, 152, 153, 149), (155, 159, 156, 152), (154, 158, 159, 155), (153, 157, 158, 154), (152, 156, 157, 153), (176, 161, 163, 177), (177, 163, 167, 178), (178, 167, 165, 179), (179, 165, 161, 176), (162, 166, 164, 160), (167, 163, 161, 165), (164, 171, 168, 160), (166, 170, 171, 164), (162, 169, 170, 166), (160, 168, 169, 162), (171, 175, 172, 168), (170, 174, 175, 171), (169, 173, 174, 170), (168, 172, 173, 169), (175, 179, 176, 172), (174, 178, 179, 175), (173, 177, 178, 174), (172, 176, 177, 173), (196, 181, 183, 197), (197, 183, 187, 198), (198, 187, 185, 199), (199, 185, 181, 196), (182, 186, 184, 180), (187, 183, 181, 185), (184, 191, 188, 180), (186, 190, 191, 184), (182, 189, 190, 186), (180, 188, 189, 182), (191, 195, 192, 188), (190, 194, 195, 191), (189, 193, 194, 190), (188, 192, 193, 189), (195, 199, 196, 192), (194, 198, 199, 195), (193, 197, 198, 194), (192, 196, 197, 193), (216, 201, 203, 217), (217, 203, 207, 218), (218, 207, 205, 219), (219, 205, 201, 216), (202, 206, 204, 200), (207, 203, 201, 205), (204, 211, 208, 200), (206, 210, 211, 204), (202, 209, 210, 206), (200, 208, 209, 202), (211, 215, 212, 208), (210, 214, 215, 211), (209, 213, 214, 210), (208, 212, 213, 209), (215, 219, 216, 212), (214, 218, 219, 215), (213, 217, 218, 214), (212, 216, 217, 213), (236, 221, 223, 237), (237, 223, 227, 238), (238, 227, 225, 239), (239, 225, 221, 236), (222, 226, 224, 220), (227, 223, 221, 225), (224, 231, 228, 220), (226, 230, 231, 224), (222, 229, 230, 226), (220, 228, 229, 222), (231, 235, 232, 228), (230, 234, 235, 231), (229, 233, 234, 230), (228, 232, 233, 229), (235, 239, 236, 232), (234, 238, 239, 235), (233, 237, 238, 234), (232, 236, 237, 233), (256, 241, 243, 257), (257, 243, 247, 258), (258, 247, 245, 259), (259, 245, 241, 256), (242, 246, 244, 240), (247, 243, 241, 245), (244, 251, 248, 240), (246, 250, 251, 244), (242, 249, 250, 246), (240, 248, 249, 242), (251, 255, 252, 248), (250, 254, 255, 251), (249, 253, 254, 250), (248, 252, 253, 249), (255, 259, 256, 252), (254, 258, 259, 255), (253, 257, 258, 254), (252, 256, 257, 253), (276, 261, 263, 277), (277, 263, 267, 278), (278, 267, 265, 279), (279, 265, 261, 276), (262, 266, 264, 260), (267, 263, 261, 265), (264, 271, 268, 260), (266, 270, 271, 264), (262, 269, 270, 266), (260, 268, 269, 262), (271, 275, 272, 268), (270, 274, 275, 271), (269, 273, 274, 270), (268, 272, 273, 269), (275, 279, 276, 272), (274, 278, 279, 275), (273, 277, 278, 274), (272, 276, 277, 273), (296, 281, 283, 297), (297, 283, 287, 298), (298, 287, 285, 299), (299, 285, 281, 296), (282, 286, 284, 280), (287, 283, 281, 285), (284, 291, 288, 280), (286, 290, 291, 284), (282, 289, 290, 286), (280, 288, 289, 282), (291, 295, 292, 288), (290, 294, 295, 291), (289, 293, 294, 290), (288, 292, 293, 289), (295, 299, 296, 292), (294, 298, 299, 295), (293, 297, 298, 294), (292, 296, 297, 293), (316, 301, 303, 317), (317, 303, 307, 318), (318, 307, 305, 319), (319, 305, 301, 316), (302, 306, 304, 300), (307, 303, 301, 305), (304, 311, 308, 300), (306, 310, 311, 304), (302, 309, 310, 306), (300, 308, 309, 302), (311, 315, 312, 308), (310, 314, 315, 311), (309, 313, 314, 310), (308, 312, 313, 309), (315, 319, 316, 312), (314, 318, 319, 315), (313, 317, 318, 314), (312, 316, 317, 313), (336, 321, 323, 337), (337, 323, 327, 338), (338, 327, 325, 339), (339, 325, 321, 336), (322, 326, 324, 320), (327, 323, 321, 325), (324, 331, 328, 320), (326, 330, 331, 324), (322, 329, 330, 326), (320, 328, 329, 322), (331, 335, 332, 328), (330, 334, 335, 331), (329, 333, 334, 330), (328, 332, 333, 329), (335, 339, 336, 332), (334, 338, 339, 335), (333, 337, 338, 334), (332, 336, 337, 333), (356, 341, 343, 357), (357, 343, 347, 358), (358, 347, 345, 359), (359, 345, 341, 356), (342, 346, 344, 340), (347, 343, 341, 345), (344, 351, 348, 340), (346, 350, 351, 344), (342, 349, 350, 346), (340, 348, 349, 342), (351, 355, 352, 348), (350, 354, 355, 351), (349, 353, 354, 350), (348, 352, 353, 349), (355, 359, 356, 352), (354, 358, 359, 355), (353, 357, 358, 354), (352, 356, 357, 353), (376, 361, 363, 377), (377, 363, 367, 378), (378, 367, 365, 379), (379, 365, 361, 376), (362, 366, 364, 360), (367, 363, 361, 365), (364, 371, 368, 360), (366, 370, 371, 364), (362, 369, 370, 366), (360, 368, 369, 362), (371, 375, 372, 368), (370, 374, 375, 371), (369, 373, 374, 370), (368, 372, 373, 369), (375, 379, 376, 372), (374, 378, 379, 375), (373, 377, 378, 374), (372, 376, 377, 373), (396, 381, 383, 397), (397, 383, 387, 398), (398, 387, 385, 399), (399, 385, 381, 396), (382, 386, 384, 380), (387, 383, 381, 385), (384, 391, 388, 380), (386, 390, 391, 384), (382, 389, 390, 386), (380, 388, 389, 382), (391, 395, 392, 388), (390, 394, 395, 391), (389, 393, 394, 390), (388, 392, 393, 389), (395, 399, 396, 392), (394, 398, 399, 395), (393, 397, 398, 394), (392, 396, 397, 393), (416, 401, 403, 417), (417, 403, 407, 418), (418, 407, 405, 419), (419, 405, 401, 416), (402, 406, 404, 400), (407, 403, 401, 405), (404, 411, 408, 400), (406, 410, 411, 404), (402, 409, 410, 406), (400, 408, 409, 402), (411, 415, 412, 408), (410, 414, 415, 411), (409, 413, 414, 410), (408, 412, 413, 409), (415, 419, 416, 412), (414, 418, 419, 415), (413, 417, 418, 414), (412, 416, 417, 413), (436, 421, 423, 437), (437, 423, 427, 438), (438, 427, 425, 439), (439, 425, 421, 436), (422, 426, 424, 420), (427, 423, 421, 425), (424, 431, 428, 420), (426, 430, 431, 424), (422, 429, 430, 426), (420, 428, 429, 422), (431, 435, 432, 428), (430, 434, 435, 431), (429, 433, 434, 430), (428, 432, 433, 429), (435, 439, 436, 432), (434, 438, 439, 435), (433, 437, 438, 434), (432, 436, 437, 433), (456, 441, 443, 457), (457, 443, 447, 458), (458, 447, 445, 459), (459, 445, 441, 456), (442, 446, 444, 440), (447, 443, 441, 445), (444, 451, 448, 440), (446, 450, 451, 444), (442, 449, 450, 446), (440, 448, 449, 442), (451, 455, 452, 448), (450, 454, 455, 451), (449, 453, 454, 450), (448, 452, 453, 449), (455, 459, 456, 452), (454, 458, 459, 455), (453, 457, 458, 454), (452, 456, 457, 453), (476, 461, 463, 477), (477, 463, 467, 478), (478, 467, 465, 479), (479, 465, 461, 476), (462, 466, 464, 460), (467, 463, 461, 465), (464, 471, 468, 460), (466, 470, 471, 464), (462, 469, 470, 466), (460, 468, 469, 462), (471, 475, 472, 468), (470, 474, 475, 471), (469, 473, 474, 470), (468, 472, 473, 469), (475, 479, 476, 472), (474, 478, 479, 475), (473, 477, 478, 474), (472, 476, 477, 473), (496, 481, 483, 497), (497, 483, 487, 498), (498, 487, 485, 499), (499, 485, 481, 496), (482, 486, 484, 480), (487, 483, 481, 485), (484, 491, 488, 480), (486, 490, 491, 484), (482, 489, 490, 486), (480, 488, 489, 482), (491, 495, 492, 488), (490, 494, 495, 491), (489, 493, 494, 490), (488, 492, 493, 489), (495, 499, 496, 492), (494, 498, 499, 495), (493, 497, 498, 494), (492, 496, 497, 493), (516, 501, 503, 517), (517, 503, 507, 518), (518, 507, 505, 519), (519, 505, 501, 516), (502, 506, 504, 500), (507, 503, 501, 505), (504, 511, 508, 500), (506, 510, 511, 504), (502, 509, 510, 506), (500, 508, 509, 502), (511, 515, 512, 508), (510, 514, 515, 511), (509, 513, 514, 510), (508, 512, 513, 509), (515, 519, 516, 512), (514, 518, 519, 515), (513, 517, 518, 514), (512, 516, 517, 513), (536, 521, 523, 537), (537, 523, 527, 538), (538, 527, 525, 539), (539, 525, 521, 536), (522, 526, 524, 520), (527, 523, 521, 525), (524, 531, 528, 520), (526, 530, 531, 524), (522, 529, 530, 526), (520, 528, 529, 522), (531, 535, 532, 528), (530, 534, 535, 531), (529, 533, 534, 530), (528, 532, 533, 529), (535, 539, 536, 532), (534, 538, 539, 535), (533, 537, 538, 534), (532, 536, 537, 533), (556, 541, 543, 557), (557, 543, 547, 558), (558, 547, 545, 559), (559, 545, 541, 556), (542, 546, 544, 540), (547, 543, 541, 545), (544, 551, 548, 540), (546, 550, 551, 544), (542, 549, 550, 546), (540, 548, 549, 542), (551, 555, 552, 548), (550, 554, 555, 551), (549, 553, 554, 550), (548, 552, 553, 549), (555, 559, 556, 552), (554, 558, 559, 555), (553, 557, 558, 554), (552, 556, 557, 553), (576, 561, 563, 577), (577, 563, 567, 578), (578, 567, 565, 579), (579, 565, 561, 576), (562, 566, 564, 560), (567, 563, 561, 565), (564, 571, 568, 560), (566, 570, 571, 564), (562, 569, 570, 566), (560, 568, 569, 562), (571, 575, 572, 568), (570, 574, 575, 571), (569, 573, 574, 570), (568, 572, 573, 569), (575, 579, 576, 572), (574, 578, 579, 575), (573, 577, 578, 574), (572, 576, 577, 573), (596, 581, 583, 597), (597, 583, 587, 598), (598, 587, 585, 599), (599, 585, 581, 596), (582, 586, 584, 580), (587, 583, 581, 585), (584, 591, 588, 580), (586, 590, 591, 584), (582, 589, 590, 586), (580, 588, 589, 582), (591, 595, 592, 588), (590, 594, 595, 591), (589, 593, 594, 590), (588, 592, 593, 589), (595, 599, 596, 592), (594, 598, 599, 595), (593, 597, 598, 594), (592, 596, 597, 593)])
me_cube_018.use_remesh_preserve_volume = False
me_cube_018.use_remesh_preserve_attributes = False
me_cube_018.use_mirror_vertex_groups = False
me_cube_018.update()
me_cube_049 = bpy.data.meshes.new('Cube.049')
me_cube_049.from_pydata([(26.32, 7.206, -11.59), (25.85, 6.742, 5.62), (26.32, 7.924, -11.59), (25.85, 8.387, 5.62), (27.03, 7.206, -11.59), (27.5, 6.742, 5.62), (27.03, 7.924, -11.59), (27.5, 8.387, 5.62), (26.33, 7.218, -9.932), (26.33, 7.912, -9.932), (27.02, 7.912, -9.932), (27.02, 7.218, -9.932), (26.16, 7.052, -7.25), (26.16, 8.077, -7.25), (27.19, 8.077, -7.25), (27.19, 7.052, -7.25), (25.85, 6.742, 4.471), (25.85, 8.387, 4.471), (27.5, 8.387, 4.471), (27.5, 6.742, 4.471), (31.76, 2.199, -11.59), (31.29, 1.735, 5.953), (31.76, 2.917, -11.59), (31.29, 3.381, 5.953), (32.48, 2.199, -11.59), (32.94, 1.735, 5.953), (32.48, 2.917, -11.59), (32.94, 3.381, 5.953), (31.77, 2.211, -9.932), (31.77, 2.905, -9.932), (32.46, 2.905, -9.932), (32.46, 2.211, -9.932), (31.6, 2.046, -7.25), (31.6, 3.071, -7.25), (32.63, 3.071, -7.25), (32.63, 2.046, -7.25), (31.29, 1.735, 4.804), (31.29, 3.381, 4.804), (32.94, 3.381, 4.804), (32.94, 1.735, 4.804), (23.05, -0.681, -11.87), (22.59, -1.145, 5.205), (23.05, 0.037, -11.87), (22.59, 0.5006, 5.205), (23.77, -0.681, -11.87), (24.23, -1.145, 5.205), (23.77, 0.037, -11.87), (24.23, 0.5006, 5.205), (23.06, -0.6692, -10.21), (23.06, 0.02512, -10.21), (23.76, 0.02512, -10.21), (23.76, -0.6692, -10.21), (22.9, -0.8344, -7.528), (22.9, 0.1903, -7.528), (23.92, 0.1903, -7.528), (23.92, -0.8344, -7.528), (22.59, -1.145, 4.057), (22.59, 0.5006, 4.057), (24.23, 0.5006, 4.057), (24.23, -1.145, 4.057), (22.0, 2.206, -8.524), (21.54, 1.743, 5.743), (22.0, 2.924, -8.524), (21.54, 3.388, 5.743), (22.72, 2.206, -8.524), (23.18, 1.743, 5.743), (22.72, 2.924, -8.524), (23.18, 3.388, 5.743), (22.01, 2.218, -6.865), (22.01, 2.912, -6.865), (22.71, 2.912, -6.865), (22.71, 2.218, -6.865), (21.85, 2.053, -4.183), (21.85, 3.078, -4.183), (22.87, 3.078, -4.183), (22.87, 2.053, -4.183), (21.54, 1.743, 4.595), (21.54, 3.388, 4.595), (23.18, 3.388, 4.595), (23.18, 1.743, 4.595), (28.79, 3.669, -3.406), (28.32, 3.205, 10.86), (28.79, 4.387, -3.406), (28.32, 4.85, 10.86), (29.51, 3.669, -3.406), (29.97, 3.205, 10.86), (29.51, 4.387, -3.406), (29.97, 4.85, 10.86), (28.8, 3.681, -1.747), (28.8, 4.375, -1.747), (29.49, 4.375, -1.747), (29.49, 3.681, -1.747), (28.63, 3.515, 0.935), (28.63, 4.54, 0.935), (29.66, 4.54, 0.935), (29.66, 3.515, 0.935), (28.32, 3.205, 9.713), (28.32, 4.85, 9.713), (29.97, 4.85, 9.713), (29.97, 3.205, 9.713), (28.56, 10.71, -9.286), (28.09, 10.25, 4.982), (28.56, 11.43, -9.286), (28.09, 11.89, 4.982), (29.27, 10.71, -9.286), (29.74, 10.25, 4.982), (29.27, 11.43, -9.286), (29.74, 11.89, 4.982), (28.57, 10.72, -7.627), (28.57, 11.42, -7.627), (29.26, 11.42, -7.627), (29.26, 10.72, -7.627), (28.4, 10.56, -4.945), (28.4, 11.58, -4.945), (29.43, 11.58, -4.945), (29.43, 10.56, -4.945), (28.09, 10.25, 3.833), (28.09, 11.89, 3.833), (29.74, 11.89, 3.833), (29.74, 10.25, 3.833), (21.42, 11.49, -6.363), (20.95, 11.03, 7.905), (21.42, 12.21, -6.363), (20.95, 12.68, 7.905), (22.14, 11.49, -6.363), (22.6, 11.03, 7.905), (22.14, 12.21, -6.363), (22.6, 12.68, 7.905), (21.43, 11.51, -4.704), (21.43, 12.2, -4.704), (22.12, 12.2, -4.704), (22.12, 11.51, -4.704), (21.26, 11.34, -2.022), (21.26, 12.37, -2.022), (22.29, 12.37, -2.022), (22.29, 11.34, -2.022), (20.95, 11.03, 6.756), (20.95, 12.68, 6.756), (22.6, 12.68, 6.756), (22.6, 11.03, 6.756), (22.17, 5.171, -11.59), (21.71, 4.707, 5.971), (22.17, 5.889, -11.59), (21.71, 6.353, 5.971), (22.89, 5.171, -11.59), (23.36, 4.707, 5.971), (22.89, 5.889, -11.59), (23.36, 6.353, 5.971), (22.19, 5.183, -9.932), (22.19, 5.877, -9.932), (22.88, 5.877, -9.932), (22.88, 5.183, -9.932), (22.02, 5.018, -7.25), (22.02, 6.042, -7.25), (23.05, 6.042, -7.25), (23.05, 5.018, -7.25), (21.71, 4.707, 4.822), (21.71, 6.353, 4.822), (23.36, 6.353, 4.822), (23.36, 4.707, 4.822), (29.29, -1.228, -17.59), (28.83, -1.691, 6.26), (29.29, -0.5096, -17.59), (28.83, -0.04596, 6.26), (30.01, -1.228, -17.59), (30.47, -1.691, 6.26), (30.01, -0.5096, -17.59), (30.47, -0.04596, 6.26), (29.3, -1.216, -15.93), (29.3, -0.5215, -15.93), (30.0, -0.5215, -15.93), (30.0, -1.216, -15.93), (29.14, -1.381, -13.25), (29.14, -0.3563, -13.25), (30.16, -0.3563, -13.25), (30.16, -1.381, -13.25), (28.83, -1.691, 5.111), (28.83, -0.04596, 5.111), (30.47, -0.04596, 5.111), (30.47, -1.691, 5.111), (32.63, 5.98, -14.87), (32.16, 5.517, 5.456), (32.63, 6.698, -14.87), (32.16, 7.162, 5.456), (33.35, 5.98, -14.87), (33.81, 5.517, 5.456), (33.35, 6.698, -14.87), (33.81, 7.162, 5.456), (32.64, 5.992, -13.21), (32.64, 6.686, -13.21), (33.33, 6.686, -13.21), (33.33, 5.992, -13.21), (32.47, 5.827, -10.53), (32.47, 6.852, -10.53), (33.5, 6.852, -10.53), (33.5, 5.827, -10.53), (32.16, 5.517, 4.308), (32.16, 7.162, 4.308), (33.81, 7.162, 4.308), (33.81, 5.517, 4.308), (4.808, 5.641, -14.23), (4.245, 5.077, 6.694), (4.808, 6.514, -14.23), (4.245, 7.077, 6.694), (5.681, 5.641, -14.23), (6.245, 5.077, 6.694), (5.681, 6.514, -14.23), (6.245, 7.077, 6.694), (4.823, 5.655, -12.21), (4.823, 6.499, -12.21), (5.667, 6.499, -12.21), (5.667, 5.655, -12.21), (4.622, 5.454, -8.951), (4.622, 6.7, -8.951), (5.868, 6.7, -8.951), (5.868, 5.454, -8.951), (4.245, 5.077, 5.298), (4.245, 7.077, 5.298), (6.245, 7.077, 5.298), (6.245, 5.077, 5.298), (11.42, -0.445, -14.23), (10.86, -1.009, 7.098), (11.42, 0.4278, -14.23), (10.86, 0.9914, 7.098), (12.3, -0.445, -14.23), (12.86, -1.009, 7.098), (12.3, 0.4278, -14.23), (12.86, 0.9914, 7.098), (11.44, -0.4305, -12.21), (11.44, 0.4134, -12.21), (12.28, 0.4134, -12.21), (12.28, -0.4305, -12.21), (11.24, -0.6314, -8.951), (11.24, 0.6142, -8.951), (12.48, 0.6142, -8.951), (12.48, -0.6314, -8.951), (10.86, -1.009, 5.702), (10.86, 0.9914, 5.702), (12.86, 0.9914, 5.702), (12.86, -1.009, 5.702), (0.8376, -3.946, -14.57), (0.274, -4.51, 6.19), (0.8376, -3.073, -14.57), (0.274, -2.51, 6.19), (1.71, -3.946, -14.57), (2.274, -4.51, 6.19), (1.71, -3.073, -14.57), (2.274, -2.51, 6.19), (0.852, -3.932, -12.55), (0.852, -3.088, -12.55), (1.696, -3.088, -12.55), (1.696, -3.932, -12.55), (0.6512, -4.132, -9.288), (0.6512, -2.887, -9.288), (1.897, -2.887, -9.288), (1.897, -4.132, -9.288), (0.274, -4.51, 4.794), (0.274, -2.51, 4.794), (2.274, -2.51, 4.794), (2.274, -4.51, 4.794), (-0.4364, -0.4364, -10.5), (-1.0, -1.0, 6.844), (-0.4364, 0.4364, -10.5), (-1.0, 1.0, 6.844), (0.4364, -0.4364, -10.5), (1.0, -1.0, 6.844), (0.4364, 0.4364, -10.5), (1.0, 1.0, 6.844), (-0.422, -0.422, -8.482), (-0.422, 0.422, -8.482), (0.422, 0.422, -8.482), (0.422, -0.422, -8.482), (-0.6228, -0.6228, -5.222), (-0.6228, 0.6228, -5.222), (0.6228, 0.6228, -5.222), (0.6228, -0.6228, -5.222), (-1.0, -1.0, 5.448), (-1.0, 1.0, 5.448), (1.0, 1.0, 5.448), (1.0, -1.0, 5.448), (7.812, 1.341, -4.278), (7.249, 0.7778, 13.07), (7.812, 2.214, -4.278), (7.249, 2.778, 13.07), (8.685, 1.341, -4.278), (9.249, 0.7778, 13.07), (8.685, 2.214, -4.278), (9.249, 2.778, 13.07), (7.827, 1.356, -2.261), (7.827, 2.2, -2.261), (8.67, 2.2, -2.261), (8.67, 1.356, -2.261), (7.626, 1.155, 0.9992), (7.626, 2.401, 0.9992), (8.871, 2.401, 0.9992), (8.871, 1.155, 0.9992), (7.249, 0.7778, 11.67), (7.249, 2.778, 11.67), (9.249, 2.778, 11.67), (9.249, 0.7778, 11.67), (7.53, 9.903, -11.43), (6.967, 9.339, 5.918), (7.53, 10.78, -11.43), (6.967, 11.34, 5.918), (8.403, 9.903, -11.43), (8.967, 9.339, 5.918), (8.403, 10.78, -11.43), (8.967, 11.34, 5.918), (7.545, 9.917, -9.408), (7.545, 10.76, -9.408), (8.389, 10.76, -9.408), (8.389, 9.917, -9.408), (7.344, 9.717, -6.148), (7.344, 10.96, -6.148), (8.589, 10.96, -6.148), (8.589, 9.717, -6.148), (6.967, 9.339, 4.522), (6.967, 11.34, 4.522), (8.967, 11.34, 4.522), (8.967, 9.339, 4.522), (-1.146, 10.85, -7.872), (-1.71, 10.29, 9.471), (-1.146, 11.73, -7.872), (-1.71, 12.29, 9.471), (-0.2732, 10.85, -7.872), (0.2904, 10.29, 9.471), (-0.2732, 11.73, -7.872), (0.2904, 12.29, 9.471), (-1.132, 10.87, -5.855), (-1.132, 11.71, -5.855), (-0.2876, 11.71, -5.855), (-0.2876, 10.87, -5.855), (-1.332, 10.67, -2.595), (-1.332, 11.91, -2.595), (-0.08678, 11.91, -2.595), (-0.08678, 10.67, -2.595), (-1.71, 10.29, 8.075), (-1.71, 12.29, 8.075), (0.2904, 12.29, 8.075), (0.2904, 10.29, 8.075), (-0.2262, 3.167, -14.23), (-0.7898, 2.604, 7.121), (-0.2262, 4.04, -14.23), (-0.7898, 4.604, 7.121), (0.6466, 3.167, -14.23), (1.21, 2.604, 7.121), (0.6466, 4.04, -14.23), (1.21, 4.604, 7.121), (-0.2118, 3.182, -12.21), (-0.2118, 4.026, -12.21), (0.6322, 4.026, -12.21), (0.6322, 3.182, -12.21), (-0.4126, 2.981, -8.951), (-0.4126, 4.227, -8.951), (0.833, 4.227, -8.951), (0.833, 2.981, -8.951), (-0.7898, 2.604, 5.725), (-0.7898, 4.604, 5.725), (1.21, 4.604, 5.725), (1.21, 2.604, 5.725), (8.424, -4.61, -21.52), (7.861, -5.174, 7.472), (8.424, -3.738, -21.52), (7.861, -3.174, 7.472), (9.297, -4.61, -21.52), (9.861, -5.174, 7.472), (9.297, -3.738, -21.52), (9.861, -3.174, 7.472), (8.439, -4.596, -19.51), (8.439, -3.752, -19.51), (9.283, -3.752, -19.51), (9.283, -4.596, -19.51), (8.238, -4.797, -16.25), (8.238, -3.551, -16.25), (9.483, -3.551, -16.25), (9.483, -4.797, -16.25), (7.861, -5.174, 6.075), (7.861, -3.174, 6.075), (9.861, -3.174, 6.075), (9.861, -5.174, 6.075), (12.48, 4.151, -18.21), (11.92, 3.588, 6.495), (12.48, 5.024, -18.21), (11.92, 5.588, 6.495), (13.35, 4.151, -18.21), (13.92, 3.588, 6.495), (13.35, 5.024, -18.21), (13.92, 5.588, 6.495), (12.5, 4.166, -16.19), (12.5, 5.01, -16.19), (13.34, 5.01, -16.19), (13.34, 4.166, -16.19), (12.29, 3.965, -12.93), (12.29, 5.21, -12.93), (13.54, 5.21, -12.93), (13.54, 3.965, -12.93), (11.92, 3.588, 5.099), (11.92, 5.588, 5.099), (13.92, 5.588, 5.099), (13.92, 3.588, 5.099)], [], [(16, 1, 3, 17), (17, 3, 7, 18), (18, 7, 5, 19), (19, 5, 1, 16), (2, 6, 4, 0), (7, 3, 1, 5), (4, 11, 8, 0), (6, 10, 11, 4), (2, 9, 10, 6), (0, 8, 9, 2), (11, 15, 12, 8), (10, 14, 15, 11), (9, 13, 14, 10), (8, 12, 13, 9), (15, 19, 16, 12), (14, 18, 19, 15), (13, 17, 18, 14), (12, 16, 17, 13), (36, 21, 23, 37), (37, 23, 27, 38), (38, 27, 25, 39), (39, 25, 21, 36), (22, 26, 24, 20), (27, 23, 21, 25), (24, 31, 28, 20), (26, 30, 31, 24), (22, 29, 30, 26), (20, 28, 29, 22), (31, 35, 32, 28), (30, 34, 35, 31), (29, 33, 34, 30), (28, 32, 33, 29), (35, 39, 36, 32), (34, 38, 39, 35), (33, 37, 38, 34), (32, 36, 37, 33), (56, 41, 43, 57), (57, 43, 47, 58), (58, 47, 45, 59), (59, 45, 41, 56), (42, 46, 44, 40), (47, 43, 41, 45), (44, 51, 48, 40), (46, 50, 51, 44), (42, 49, 50, 46), (40, 48, 49, 42), (51, 55, 52, 48), (50, 54, 55, 51), (49, 53, 54, 50), (48, 52, 53, 49), (55, 59, 56, 52), (54, 58, 59, 55), (53, 57, 58, 54), (52, 56, 57, 53), (76, 61, 63, 77), (77, 63, 67, 78), (78, 67, 65, 79), (79, 65, 61, 76), (62, 66, 64, 60), (67, 63, 61, 65), (64, 71, 68, 60), (66, 70, 71, 64), (62, 69, 70, 66), (60, 68, 69, 62), (71, 75, 72, 68), (70, 74, 75, 71), (69, 73, 74, 70), (68, 72, 73, 69), (75, 79, 76, 72), (74, 78, 79, 75), (73, 77, 78, 74), (72, 76, 77, 73), (96, 81, 83, 97), (97, 83, 87, 98), (98, 87, 85, 99), (99, 85, 81, 96), (82, 86, 84, 80), (87, 83, 81, 85), (84, 91, 88, 80), (86, 90, 91, 84), (82, 89, 90, 86), (80, 88, 89, 82), (91, 95, 92, 88), (90, 94, 95, 91), (89, 93, 94, 90), (88, 92, 93, 89), (95, 99, 96, 92), (94, 98, 99, 95), (93, 97, 98, 94), (92, 96, 97, 93), (116, 101, 103, 117), (117, 103, 107, 118), (118, 107, 105, 119), (119, 105, 101, 116), (102, 106, 104, 100), (107, 103, 101, 105), (104, 111, 108, 100), (106, 110, 111, 104), (102, 109, 110, 106), (100, 108, 109, 102), (111, 115, 112, 108), (110, 114, 115, 111), (109, 113, 114, 110), (108, 112, 113, 109), (115, 119, 116, 112), (114, 118, 119, 115), (113, 117, 118, 114), (112, 116, 117, 113), (136, 121, 123, 137), (137, 123, 127, 138), (138, 127, 125, 139), (139, 125, 121, 136), (122, 126, 124, 120), (127, 123, 121, 125), (124, 131, 128, 120), (126, 130, 131, 124), (122, 129, 130, 126), (120, 128, 129, 122), (131, 135, 132, 128), (130, 134, 135, 131), (129, 133, 134, 130), (128, 132, 133, 129), (135, 139, 136, 132), (134, 138, 139, 135), (133, 137, 138, 134), (132, 136, 137, 133), (156, 141, 143, 157), (157, 143, 147, 158), (158, 147, 145, 159), (159, 145, 141, 156), (142, 146, 144, 140), (147, 143, 141, 145), (144, 151, 148, 140), (146, 150, 151, 144), (142, 149, 150, 146), (140, 148, 149, 142), (151, 155, 152, 148), (150, 154, 155, 151), (149, 153, 154, 150), (148, 152, 153, 149), (155, 159, 156, 152), (154, 158, 159, 155), (153, 157, 158, 154), (152, 156, 157, 153), (176, 161, 163, 177), (177, 163, 167, 178), (178, 167, 165, 179), (179, 165, 161, 176), (162, 166, 164, 160), (167, 163, 161, 165), (164, 171, 168, 160), (166, 170, 171, 164), (162, 169, 170, 166), (160, 168, 169, 162), (171, 175, 172, 168), (170, 174, 175, 171), (169, 173, 174, 170), (168, 172, 173, 169), (175, 179, 176, 172), (174, 178, 179, 175), (173, 177, 178, 174), (172, 176, 177, 173), (196, 181, 183, 197), (197, 183, 187, 198), (198, 187, 185, 199), (199, 185, 181, 196), (182, 186, 184, 180), (187, 183, 181, 185), (184, 191, 188, 180), (186, 190, 191, 184), (182, 189, 190, 186), (180, 188, 189, 182), (191, 195, 192, 188), (190, 194, 195, 191), (189, 193, 194, 190), (188, 192, 193, 189), (195, 199, 196, 192), (194, 198, 199, 195), (193, 197, 198, 194), (192, 196, 197, 193), (216, 201, 203, 217), (217, 203, 207, 218), (218, 207, 205, 219), (219, 205, 201, 216), (202, 206, 204, 200), (207, 203, 201, 205), (204, 211, 208, 200), (206, 210, 211, 204), (202, 209, 210, 206), (200, 208, 209, 202), (211, 215, 212, 208), (210, 214, 215, 211), (209, 213, 214, 210), (208, 212, 213, 209), (215, 219, 216, 212), (214, 218, 219, 215), (213, 217, 218, 214), (212, 216, 217, 213), (236, 221, 223, 237), (237, 223, 227, 238), (238, 227, 225, 239), (239, 225, 221, 236), (222, 226, 224, 220), (227, 223, 221, 225), (224, 231, 228, 220), (226, 230, 231, 224), (222, 229, 230, 226), (220, 228, 229, 222), (231, 235, 232, 228), (230, 234, 235, 231), (229, 233, 234, 230), (228, 232, 233, 229), (235, 239, 236, 232), (234, 238, 239, 235), (233, 237, 238, 234), (232, 236, 237, 233), (256, 241, 243, 257), (257, 243, 247, 258), (258, 247, 245, 259), (259, 245, 241, 256), (242, 246, 244, 240), (247, 243, 241, 245), (244, 251, 248, 240), (246, 250, 251, 244), (242, 249, 250, 246), (240, 248, 249, 242), (251, 255, 252, 248), (250, 254, 255, 251), (249, 253, 254, 250), (248, 252, 253, 249), (255, 259, 256, 252), (254, 258, 259, 255), (253, 257, 258, 254), (252, 256, 257, 253), (276, 261, 263, 277), (277, 263, 267, 278), (278, 267, 265, 279), (279, 265, 261, 276), (262, 266, 264, 260), (267, 263, 261, 265), (264, 271, 268, 260), (266, 270, 271, 264), (262, 269, 270, 266), (260, 268, 269, 262), (271, 275, 272, 268), (270, 274, 275, 271), (269, 273, 274, 270), (268, 272, 273, 269), (275, 279, 276, 272), (274, 278, 279, 275), (273, 277, 278, 274), (272, 276, 277, 273), (296, 281, 283, 297), (297, 283, 287, 298), (298, 287, 285, 299), (299, 285, 281, 296), (282, 286, 284, 280), (287, 283, 281, 285), (284, 291, 288, 280), (286, 290, 291, 284), (282, 289, 290, 286), (280, 288, 289, 282), (291, 295, 292, 288), (290, 294, 295, 291), (289, 293, 294, 290), (288, 292, 293, 289), (295, 299, 296, 292), (294, 298, 299, 295), (293, 297, 298, 294), (292, 296, 297, 293), (316, 301, 303, 317), (317, 303, 307, 318), (318, 307, 305, 319), (319, 305, 301, 316), (302, 306, 304, 300), (307, 303, 301, 305), (304, 311, 308, 300), (306, 310, 311, 304), (302, 309, 310, 306), (300, 308, 309, 302), (311, 315, 312, 308), (310, 314, 315, 311), (309, 313, 314, 310), (308, 312, 313, 309), (315, 319, 316, 312), (314, 318, 319, 315), (313, 317, 318, 314), (312, 316, 317, 313), (336, 321, 323, 337), (337, 323, 327, 338), (338, 327, 325, 339), (339, 325, 321, 336), (322, 326, 324, 320), (327, 323, 321, 325), (324, 331, 328, 320), (326, 330, 331, 324), (322, 329, 330, 326), (320, 328, 329, 322), (331, 335, 332, 328), (330, 334, 335, 331), (329, 333, 334, 330), (328, 332, 333, 329), (335, 339, 336, 332), (334, 338, 339, 335), (333, 337, 338, 334), (332, 336, 337, 333), (356, 341, 343, 357), (357, 343, 347, 358), (358, 347, 345, 359), (359, 345, 341, 356), (342, 346, 344, 340), (347, 343, 341, 345), (344, 351, 348, 340), (346, 350, 351, 344), (342, 349, 350, 346), (340, 348, 349, 342), (351, 355, 352, 348), (350, 354, 355, 351), (349, 353, 354, 350), (348, 352, 353, 349), (355, 359, 356, 352), (354, 358, 359, 355), (353, 357, 358, 354), (352, 356, 357, 353), (376, 361, 363, 377), (377, 363, 367, 378), (378, 367, 365, 379), (379, 365, 361, 376), (362, 366, 364, 360), (367, 363, 361, 365), (364, 371, 368, 360), (366, 370, 371, 364), (362, 369, 370, 366), (360, 368, 369, 362), (371, 375, 372, 368), (370, 374, 375, 371), (369, 373, 374, 370), (368, 372, 373, 369), (375, 379, 376, 372), (374, 378, 379, 375), (373, 377, 378, 374), (372, 376, 377, 373), (396, 381, 383, 397), (397, 383, 387, 398), (398, 387, 385, 399), (399, 385, 381, 396), (382, 386, 384, 380), (387, 383, 381, 385), (384, 391, 388, 380), (386, 390, 391, 384), (382, 389, 390, 386), (380, 388, 389, 382), (391, 395, 392, 388), (390, 394, 395, 391), (389, 393, 394, 390), (388, 392, 393, 389), (395, 399, 396, 392), (394, 398, 399, 395), (393, 397, 398, 394), (392, 396, 397, 393)])
me_cube_049.use_remesh_preserve_volume = False
me_cube_049.use_remesh_preserve_attributes = False
me_cube_049.use_mirror_vertex_groups = False
me_cube_049.update()
me_cube_078 = bpy.data.meshes.new('Cube.078')
me_cube_078.from_pydata([(17.49, 147.5, -20.13), (16.77, 146.8, 6.68), (17.49, 148.6, -20.13), (16.77, 149.4, 6.68), (18.61, 147.5, -20.13), (19.33, 146.8, 6.68), (18.61, 148.6, -20.13), (19.33, 149.4, 6.68), (17.51, 147.5, -17.54), (17.51, 148.6, -17.54), (18.59, 148.6, -17.54), (18.59, 147.5, -17.54), (17.25, 147.3, -13.37), (17.25, 148.9, -13.37), (18.85, 148.9, -13.37), (18.85, 147.3, -13.37), (16.77, 146.8, 4.891), (16.77, 149.4, 4.891), (19.33, 149.4, 4.891), (19.33, 146.8, 4.891), (25.97, 139.7, -20.13), (25.24, 139.0, 7.198), (25.97, 140.8, -20.13), (25.24, 141.6, 7.198), (27.08, 139.7, -20.13), (27.81, 139.0, 7.198), (27.08, 140.8, -20.13), (27.81, 141.6, 7.198), (25.98, 139.7, -17.54), (25.98, 140.8, -17.54), (27.07, 140.8, -17.54), (27.07, 139.7, -17.54), (25.73, 139.5, -13.37), (25.73, 141.1, -13.37), (27.32, 141.1, -13.37), (27.32, 139.5, -13.37), (25.24, 139.0, 5.409), (25.24, 141.6, 5.409), (27.81, 141.6, 5.409), (27.81, 139.0, 5.409), (12.4, 135.2, -20.56), (11.68, 134.5, 6.034), (12.4, 136.4, -20.56), (11.68, 137.1, 6.034), (13.52, 135.2, -20.56), (14.24, 134.5, 6.034), (13.52, 136.4, -20.56), (14.24, 137.1, 6.034), (12.42, 135.3, -17.98), (12.42, 136.3, -17.98), (13.5, 136.3, -17.98), (13.5, 135.3, -17.98), (12.16, 135.0, -13.8), (12.16, 136.6, -13.8), (13.76, 136.6, -13.8), (13.76, 135.0, -13.8), (11.68, 134.5, 4.245), (11.68, 137.1, 4.245), (14.24, 137.1, 4.245), (14.24, 134.5, 4.245), (10.77, 139.7, -15.35), (10.05, 139.0, 6.872), (10.77, 140.9, -15.35), (10.05, 141.6, 6.872), (11.89, 139.7, -15.35), (12.61, 139.0, 6.872), (11.89, 140.9, -15.35), (12.61, 141.6, 6.872), (10.79, 139.8, -12.77), (10.79, 140.8, -12.77), (11.87, 140.8, -12.77), (11.87, 139.8, -12.77), (10.53, 139.5, -8.589), (10.53, 141.1, -8.589), (12.13, 141.1, -8.589), (12.13, 139.5, -8.589), (10.05, 139.0, 5.083), (10.05, 141.6, 5.083), (12.61, 141.6, 5.083), (12.61, 139.0, 5.083), (21.34, 142.0, -7.379), (20.62, 141.3, 14.84), (21.34, 143.1, -7.379), (20.62, 143.9, 14.84), (22.46, 142.0, -7.379), (23.18, 141.3, 14.84), (22.46, 143.1, -7.379), (23.18, 143.9, 14.84), (21.36, 142.0, -4.795), (21.36, 143.1, -4.795), (22.44, 143.1, -4.795), (22.44, 142.0, -4.795), (21.1, 141.8, -0.617), (21.1, 143.4, -0.617), (22.69, 143.4, -0.617), (22.69, 141.8, -0.617), (20.62, 141.3, 13.06), (20.62, 143.9, 13.06), (23.18, 143.9, 13.06), (23.18, 141.3, 13.06), (20.98, 153.0, -16.54), (20.25, 152.3, 5.686), (20.98, 154.1, -16.54), (20.25, 154.8, 5.686), (22.09, 153.0, -16.54), (22.82, 152.3, 5.686), (22.09, 154.1, -16.54), (22.82, 154.8, 5.686), (20.99, 153.0, -13.95), (20.99, 154.1, -13.95), (22.08, 154.1, -13.95), (22.08, 153.0, -13.95), (20.74, 152.7, -9.775), (20.74, 154.3, -9.775), (22.33, 154.3, -9.775), (22.33, 152.7, -9.775), (20.25, 152.3, 3.897), (20.25, 154.8, 3.897), (22.82, 154.8, 3.897), (22.82, 152.3, 3.897), (9.859, 154.2, -11.98), (9.137, 153.5, 10.24), (9.859, 155.3, -11.98), (9.137, 156.0, 10.24), (10.98, 154.2, -11.98), (11.7, 153.5, 10.24), (10.98, 155.3, -11.98), (11.7, 156.0, 10.24), (9.877, 154.2, -9.4), (9.877, 155.3, -9.4), (10.96, 155.3, -9.4), (10.96, 154.2, -9.4), (9.62, 154.0, -5.222), (9.62, 155.6, -5.222), (11.22, 155.6, -5.222), (11.22, 154.0, -5.222), (9.137, 153.5, 8.45), (9.137, 156.0, 8.45), (11.7, 156.0, 8.45), (11.7, 153.5, 8.45), (11.04, 144.4, -20.13), (10.32, 143.6, 7.227), (11.04, 145.5, -20.13), (10.32, 146.2, 7.227), (12.16, 144.4, -20.13), (12.88, 143.6, 7.227), (12.16, 145.5, -20.13), (12.88, 146.2, 7.227), (11.06, 144.4, -17.54), (11.06, 145.5, -17.54), (12.14, 145.5, -17.54), (12.14, 144.4, -17.54), (10.8, 144.1, -13.37), (10.8, 145.7, -13.37), (12.39, 145.7, -13.37), (12.39, 144.1, -13.37), (10.32, 143.6, 5.438), (10.32, 146.2, 5.438), (12.88, 146.2, 5.438), (12.88, 143.6, 5.438), (22.12, 134.4, -29.48), (21.4, 133.7, 7.677), (22.12, 135.5, -29.48), (21.4, 136.2, 7.677), (23.24, 134.4, -29.48), (23.96, 133.7, 7.677), (23.24, 135.5, -29.48), (23.96, 136.2, 7.677), (22.14, 134.4, -26.89), (22.14, 135.5, -26.89), (23.22, 135.5, -26.89), (23.22, 134.4, -26.89), (21.88, 134.1, -22.71), (21.88, 135.7, -22.71), (23.48, 135.7, -22.71), (23.48, 134.1, -22.71), (21.4, 133.7, 5.887), (21.4, 136.2, 5.887), (23.96, 136.2, 5.887), (23.96, 133.7, 5.887), (27.32, 145.6, -25.23), (26.6, 144.9, 6.425), (27.32, 146.7, -25.23), (26.6, 147.5, 6.425), (28.44, 145.6, -25.23), (29.16, 144.9, 6.425), (28.44, 146.7, -25.23), (29.16, 147.5, 6.425), (27.34, 145.6, -22.65), (27.34, 146.7, -22.65), (28.42, 146.7, -22.65), (28.42, 145.6, -22.65), (27.08, 145.4, -18.47), (27.08, 147.0, -18.47), (28.68, 147.0, -18.47), (28.68, 145.4, -18.47), (26.6, 144.9, 4.636), (26.6, 147.5, 4.636), (29.16, 147.5, 4.636), (29.16, 144.9, 4.636), (16.37, 102.5, -24.6), (15.28, 101.4, 15.81), (16.37, 104.1, -24.6), (15.28, 105.2, 15.81), (18.05, 102.5, -24.6), (19.14, 101.4, 15.81), (18.05, 104.1, -24.6), (19.14, 105.2, 15.81), (16.4, 102.5, -20.7), (16.4, 104.1, -20.7), (18.03, 104.1, -20.7), (18.03, 102.5, -20.7), (16.01, 102.1, -14.4), (16.01, 104.5, -14.4), (18.41, 104.5, -14.4), (18.41, 102.1, -14.4), (15.28, 101.4, 13.11), (15.28, 105.2, 13.11), (19.14, 105.2, 13.11), (19.14, 101.4, 13.11), (29.14, 90.71, -24.6), (28.05, 89.62, 16.59), (29.14, 92.4, -24.6), (28.05, 93.48, 16.59), (30.83, 90.71, -24.6), (31.92, 89.62, 16.59), (30.83, 92.4, -24.6), (31.92, 93.48, 16.59), (29.17, 90.74, -20.7), (29.17, 92.37, -20.7), (30.8, 92.37, -20.7), (30.8, 90.74, -20.7), (28.78, 90.35, -14.4), (28.78, 92.76, -14.4), (31.19, 92.76, -14.4), (31.19, 90.35, -14.4), (28.05, 89.62, 13.89), (28.05, 93.48, 13.89), (31.92, 93.48, 13.89), (31.92, 89.62, 13.89), (8.701, 83.95, -25.25), (7.612, 82.86, 14.83), (8.701, 85.64, -25.25), (7.612, 86.72, 14.83), (10.39, 83.95, -25.25), (11.47, 82.86, 14.83), (10.39, 85.64, -25.25), (11.47, 86.72, 14.83), (8.729, 83.98, -21.35), (8.729, 85.61, -21.35), (10.36, 85.61, -21.35), (10.36, 83.98, -21.35), (8.341, 83.59, -15.06), (8.341, 86.0, -15.06), (10.75, 86.0, -15.06), (10.75, 83.59, -15.06), (7.612, 82.86, 12.14), (7.612, 86.72, 12.14), (11.47, 86.72, 12.14), (11.47, 82.86, 12.14), (6.241, 90.73, -17.4), (5.152, 89.64, 16.09), (6.241, 92.41, -17.4), (5.152, 93.5, 16.09), (7.926, 90.73, -17.4), (9.014, 89.64, 16.09), (7.926, 92.41, -17.4), (9.014, 93.5, 16.09), (6.268, 90.75, -13.5), (6.268, 92.38, -13.5), (7.898, 92.38, -13.5), (7.898, 90.75, -13.5), (5.881, 90.37, -7.205), (5.881, 92.77, -7.205), (8.286, 92.77, -7.205), (8.286, 90.37, -7.205), (5.152, 89.64, 13.4), (5.152, 93.5, 13.4), (9.014, 93.5, 13.4), (9.014, 89.64, 13.4), (22.17, 94.16, -5.382), (21.08, 93.07, 28.11), (22.17, 95.85, -5.382), (21.08, 96.93, 28.11), (23.85, 94.16, -5.382), (24.94, 93.07, 28.11), (23.85, 95.85, -5.382), (24.94, 96.93, 28.11), (22.2, 94.19, -1.487), (22.2, 95.82, -1.487), (23.83, 95.82, -1.487), (23.83, 94.19, -1.487), (21.81, 93.8, 4.808), (21.81, 96.21, 4.808), (24.21, 96.21, 4.808), (24.21, 93.8, 4.808), (21.08, 93.07, 25.41), (21.08, 96.93, 25.41), (24.94, 96.93, 25.41), (24.94, 93.07, 25.41), (21.62, 110.7, -19.18), (20.54, 109.6, 14.31), (21.62, 112.4, -19.18), (20.54, 113.5, 14.31), (23.31, 110.7, -19.18), (24.4, 109.6, 14.31), (23.31, 112.4, -19.18), (24.4, 113.5, 14.31), (21.65, 110.7, -15.29), (21.65, 112.3, -15.29), (23.28, 112.3, -15.29), (23.28, 110.7, -15.29), (21.26, 110.3, -8.993), (21.26, 112.7, -8.993), (23.67, 112.7, -8.993), (23.67, 110.3, -8.993), (20.54, 109.6, 11.61), (20.54, 113.5, 11.61), (24.4, 113.5, 11.61), (24.4, 109.6, 11.61), (4.87, 112.5, -12.32), (3.782, 111.4, 21.17), (4.87, 114.2, -12.32), (3.782, 115.3, 21.17), (6.556, 112.5, -12.32), (7.644, 111.4, 21.17), (6.556, 114.2, -12.32), (7.644, 115.3, 21.17), (4.898, 112.6, -8.427), (4.898, 114.2, -8.427), (6.528, 114.2, -8.427), (6.528, 112.6, -8.427), (4.51, 112.2, -2.132), (4.51, 114.6, -2.132), (6.916, 114.6, -2.132), (6.916, 112.2, -2.132), (3.782, 111.4, 18.47), (3.782, 115.3, 18.47), (7.644, 115.3, 18.47), (7.644, 111.4, 18.47), (6.646, 97.69, -24.6), (5.558, 96.6, 16.63), (6.646, 99.37, -24.6), (5.558, 100.5, 16.63), (8.332, 97.69, -24.6), (9.42, 96.6, 16.63), (8.332, 99.37, -24.6), (9.42, 100.5, 16.63), (6.674, 97.71, -20.7), (6.674, 99.34, -20.7), (8.304, 99.34, -20.7), (8.304, 97.71, -20.7), (6.286, 97.33, -14.4), (6.286, 99.73, -14.4), (8.692, 99.73, -14.4), (8.692, 97.33, -14.4), (5.558, 96.6, 13.93), (5.558, 100.5, 13.93), (9.42, 100.5, 13.93), (9.42, 96.6, 13.93), (23.35, 82.67, -38.68), (22.26, 81.58, 17.31), (23.35, 84.35, -38.68), (22.26, 85.44, 17.31), (25.04, 82.67, -38.68), (26.12, 81.58, 17.31), (25.04, 84.35, -38.68), (26.12, 85.44, 17.31), (23.38, 82.69, -34.79), (23.38, 84.32, -34.79), (25.01, 84.32, -34.79), (25.01, 82.69, -34.79), (22.99, 82.31, -28.49), (22.99, 84.71, -28.49), (25.4, 84.71, -28.49), (25.4, 82.31, -28.49), (22.26, 81.58, 14.61), (22.26, 85.44, 14.61), (26.12, 85.44, 14.61), (26.12, 81.58, 14.61), (31.18, 99.59, -32.28), (30.1, 98.5, 15.42), (31.18, 101.3, -32.28), (30.1, 102.4, 15.42), (32.87, 99.59, -32.28), (33.96, 98.5, 15.42), (32.87, 101.3, -32.28), (33.96, 102.4, 15.42), (31.21, 99.61, -28.39), (31.21, 101.2, -28.39), (32.84, 101.2, -28.39), (32.84, 99.61, -28.39), (30.82, 99.23, -22.09), (30.82, 101.6, -22.09), (33.23, 101.6, -22.09), (33.23, 99.23, -22.09), (30.1, 98.5, 12.72), (30.1, 102.4, 12.72), (33.96, 102.4, 12.72), (33.96, 98.5, 12.72), (10.15, 3.065, -10.16), (9.586, 2.501, 11.16), (10.15, 3.937, -10.16), (9.586, 4.501, 11.16), (11.02, 3.065, -10.16), (11.59, 2.501, 11.16), (11.02, 3.937, -10.16), (11.59, 4.501, 11.16), (10.16, 3.079, -8.145), (10.16, 3.923, -8.145), (11.01, 3.923, -8.145), (11.01, 3.079, -8.145), (9.963, 2.878, -4.885), (9.963, 4.124, -4.885), (11.21, 4.124, -4.885), (11.21, 2.878, -4.885), (9.586, 2.501, 9.768), (9.586, 4.501, 9.768), (11.59, 4.501, 9.768), (11.59, 2.501, 9.768), (3.534, 9.15, -10.16), (2.971, 8.587, 10.76), (3.534, 10.02, -10.16), (2.971, 10.59, 10.76), (4.407, 9.15, -10.16), (4.971, 8.587, 10.76), (4.407, 10.02, -10.16), (4.971, 10.59, 10.76), (3.549, 9.165, -8.145), (3.549, 10.01, -8.145), (4.393, 10.01, -8.145), (4.393, 9.165, -8.145), (3.348, 8.964, -4.885), (3.348, 10.21, -4.885), (4.594, 10.21, -4.885), (4.594, 8.964, -4.885), (2.971, 8.587, 9.364), (2.971, 10.59, 9.364), (4.971, 10.59, 9.364), (4.971, 8.587, 9.364), (-0.4364, -0.4364, -10.5), (-1.0, -1.0, 10.26), (-0.4364, 0.4364, -10.5), (-1.0, 1.0, 10.26), (0.4364, -0.4364, -10.5), (1.0, -1.0, 10.26), (0.4364, 0.4364, -10.5), (1.0, 1.0, 10.26), (-0.422, -0.422, -8.482), (-0.422, 0.422, -8.482), (0.422, 0.422, -8.482), (0.422, -0.422, -8.482), (-0.6228, -0.6228, -5.222), (-0.6228, 0.6228, -5.222), (0.6228, 0.6228, -5.222), (0.6228, -0.6228, -5.222), (-1.0, -1.0, 8.86), (-1.0, 1.0, 8.86), (1.0, 1.0, 8.86), (1.0, -1.0, 8.86), (-1.71, 3.073, -6.433), (-2.274, 2.51, 10.91), (-1.71, 3.946, -6.433), (-2.274, 4.51, 10.91), (-0.8376, 3.073, -6.433), (-0.274, 2.51, 10.91), (-0.8376, 3.946, -6.433), (-0.274, 4.51, 10.91), (-1.696, 3.088, -4.416), (-1.696, 3.932, -4.416), (-0.852, 3.932, -4.416), (-0.852, 3.088, -4.416), (-1.897, 2.887, -1.156), (-1.897, 4.132, -1.156), (-0.6512, 4.132, -1.156), (-0.6512, 2.887, -1.156), (-2.274, 2.51, 9.514), (-2.274, 4.51, 9.514), (-0.274, 4.51, 9.514), (-0.274, 2.51, 9.514), (6.538, 4.851, -0.212), (5.975, 4.287, 17.13), (6.538, 5.724, -0.212), (5.975, 6.287, 17.13), (7.411, 4.851, -0.212), (7.975, 4.287, 17.13), (7.411, 5.724, -0.212), (7.975, 6.287, 17.13), (6.553, 4.865, 1.805), (6.553, 5.709, 1.805), (7.396, 5.709, 1.805), (7.396, 4.865, 1.805), (6.352, 4.665, 5.065), (6.352, 5.91, 5.065), (7.597, 5.91, 5.065), (7.597, 4.665, 5.065), (5.975, 4.287, 15.74), (5.975, 6.287, 15.74), (7.975, 6.287, 15.74), (7.975, 4.287, 15.74), (-2.42, 14.36, -3.806), (-2.984, 13.8, 13.54), (-2.42, 15.24, -3.806), (-2.984, 15.8, 13.54), (-1.547, 14.36, -3.806), (-0.9836, 13.8, 13.54), (-1.547, 15.24, -3.806), (-0.9836, 15.8, 13.54), (-2.406, 14.38, -1.789), (-2.406, 15.22, -1.789), (-1.562, 15.22, -1.789), (-1.562, 14.38, -1.789), (-2.606, 14.18, 1.471), (-2.606, 15.42, 1.471), (-1.361, 15.42, 1.471), (-1.361, 14.18, 1.471), (-2.984, 13.8, 12.14), (-2.984, 15.8, 12.14), (-0.9836, 15.8, 12.14), (-0.9836, 13.8, 12.14), (-1.5, 6.677, -10.16), (-2.064, 6.113, 11.19), (-1.5, 7.55, -10.16), (-2.064, 8.113, 11.19), (-0.6274, 6.677, -10.16), (-0.06381, 6.113, 11.19), (-0.6274, 7.55, -10.16), (-0.06381, 8.113, 11.19), (-1.486, 6.692, -8.145), (-1.486, 7.535, -8.145), (-0.6418, 7.535, -8.145), (-0.6418, 6.692, -8.145), (-1.687, 6.491, -4.885), (-1.687, 7.736, -4.885), (-0.441, 7.736, -4.885), (-0.441, 6.491, -4.885), (-2.064, 6.113, 9.791), (-2.064, 8.113, 9.791), (-0.06381, 8.113, 9.791), (-0.06381, 6.113, 9.791), (6.256, 13.41, -7.359), (5.693, 12.85, 9.984), (6.256, 14.29, -7.359), (5.693, 14.85, 9.984), (7.129, 13.41, -7.359), (7.693, 12.85, 9.984), (7.129, 14.29, -7.359), (7.693, 14.85, 9.984), (6.271, 13.43, -5.342), (6.271, 14.27, -5.342), (7.115, 14.27, -5.342), (7.115, 13.43, -5.342), (6.07, 13.23, -2.082), (6.07, 14.47, -2.082), (7.315, 14.47, -2.082), (7.315, 13.23, -2.082), (5.693, 12.85, 8.588), (5.693, 14.85, 8.588), (7.693, 14.85, 8.588), (7.693, 12.85, 8.588), (7.15, -1.101, -17.46), (6.587, -1.664, 11.54), (7.15, -0.228, -17.46), (6.587, 0.3356, 11.54), (8.023, -1.101, -17.46), (8.587, -1.664, 11.54), (8.023, -0.228, -17.46), (8.587, 0.3356, 11.54), (7.165, -1.086, -15.44), (7.165, -0.2425, -15.44), (8.009, -0.2425, -15.44), (8.009, -1.086, -15.44), (6.964, -1.287, -12.18), (6.964, -0.04163, -12.18), (8.209, -0.04163, -12.18), (8.209, -1.287, -12.18), (6.587, -1.664, 10.14), (6.587, 0.3356, 10.14), (8.587, 0.3356, 10.14), (8.587, -1.664, 10.14), (11.21, 7.661, -14.14), (10.64, 7.097, 10.56), (11.21, 8.534, -14.14), (10.64, 9.097, 10.56), (12.08, 7.661, -14.14), (12.64, 7.097, 10.56), (12.08, 8.534, -14.14), (12.64, 9.097, 10.56), (11.22, 7.675, -12.13), (11.22, 8.519, -12.13), (12.07, 8.519, -12.13), (12.07, 7.675, -12.13), (11.02, 7.474, -8.866), (11.02, 8.72, -8.866), (12.27, 8.72, -8.866), (12.27, 7.474, -8.866), (10.64, 7.097, 9.165), (10.64, 9.097, 9.165), (12.64, 9.097, 9.165), (12.64, 7.097, 9.165), (31.72, 35.34, -17.55), (31.14, 34.75, 4.327), (31.72, 36.26, -17.55), (31.14, 36.85, 4.327), (32.64, 35.34, -17.55), (33.23, 34.75, 4.327), (32.64, 36.26, -17.55), (33.23, 36.85, 4.327), (31.74, 35.36, -15.44), (31.74, 36.24, -15.44), (32.62, 36.24, -15.44), (32.62, 35.36, -15.44), (31.53, 35.15, -12.03), (31.53, 36.45, -12.03), (32.83, 36.45, -12.03), (32.83, 35.15, -12.03), (31.14, 34.75, 2.867), (31.14, 36.85, 2.867), (33.23, 36.85, 2.867), (33.23, 34.75, 2.867), (38.64, 28.98, -17.55), (38.05, 28.39, 4.75), (38.64, 29.89, -17.55), (38.05, 30.48, 4.75), (39.56, 28.98, -17.55), (40.14, 28.39, 4.75), (39.56, 29.89, -17.55), (40.14, 30.48, 4.75), (38.66, 28.99, -15.44), (38.66, 29.88, -15.44), (39.54, 29.88, -15.44), (39.54, 28.99, -15.44), (38.45, 28.78, -12.03), (38.45, 30.09, -12.03), (39.75, 30.09, -12.03), (39.75, 28.78, -12.03), (38.05, 28.39, 3.29), (38.05, 30.48, 3.29), (40.14, 30.48, 3.29), (40.14, 28.39, 3.29), (27.57, 25.32, -17.91), (26.98, 24.73, 3.8), (27.57, 26.23, -17.91), (26.98, 26.82, 3.8), (28.49, 25.32, -17.91), (29.07, 24.73, 3.8), (28.49, 26.23, -17.91), (29.07, 26.82, 3.8), (27.59, 25.33, -15.8), (27.59, 26.22, -15.8), (28.47, 26.22, -15.8), (28.47, 25.33, -15.8), (27.38, 25.12, -12.39), (27.38, 26.43, -12.39), (28.68, 26.43, -12.39), (28.68, 25.12, -12.39), (26.98, 24.73, 2.34), (26.98, 26.82, 2.34), (29.07, 26.82, 2.34), (29.07, 24.73, 2.34), (26.24, 28.99, -13.65), (25.65, 28.4, 4.484), (26.24, 29.9, -13.65), (25.65, 30.49, 4.484), (27.15, 28.99, -13.65), (27.74, 28.4, 4.484), (27.15, 29.9, -13.65), (27.74, 30.49, 4.484), (26.26, 29.0, -11.54), (26.26, 29.89, -11.54), (27.14, 29.89, -11.54), (27.14, 29.0, -11.54), (26.05, 28.79, -8.134), (26.05, 30.1, -8.134), (27.35, 30.1, -8.134), (27.35, 28.79, -8.134), (25.65, 28.4, 3.024), (25.65, 30.49, 3.024), (27.74, 30.49, 3.024), (27.74, 28.4, 3.024), (34.87, 30.85, -7.147), (34.28, 30.26, 10.99), (34.87, 31.76, -7.147), (34.28, 32.35, 10.99), (35.78, 30.85, -7.147), (36.37, 30.26, 10.99), (35.78, 31.76, -7.147), (36.37, 32.35, 10.99), (34.88, 30.86, -5.038), (34.88, 31.75, -5.038), (35.76, 31.75, -5.038), (35.76, 30.86, -5.038), (34.67, 30.65, -1.628), (34.67, 31.96, -1.628), (35.97, 31.96, -1.628), (35.97, 30.65, -1.628), (34.28, 30.26, 9.53), (34.28, 32.35, 9.53), (36.37, 32.35, 9.53), (36.37, 30.26, 9.53), (34.57, 39.8, -14.62), (33.98, 39.21, 3.516), (34.57, 40.71, -14.62), (33.98, 41.3, 3.516), (35.48, 39.8, -14.62), (36.07, 39.21, 3.516), (35.48, 40.71, -14.62), (36.07, 41.3, 3.516), (34.59, 39.82, -12.51), (34.59, 40.7, -12.51), (35.47, 40.7, -12.51), (35.47, 39.82, -12.51), (34.38, 39.61, -9.103), (34.38, 40.91, -9.103), (35.68, 40.91, -9.103), (35.68, 39.61, -9.103), (33.98, 39.21, 2.055), (33.98, 41.3, 2.055), (36.07, 41.3, 2.055), (36.07, 39.21, 2.055), (25.5, 40.8, -10.91), (24.91, 40.21, 7.231), (25.5, 41.71, -10.91), (24.91, 42.3, 7.231), (26.41, 40.8, -10.91), (27.0, 40.21, 7.231), (26.41, 41.71, -10.91), (27.0, 42.3, 7.231), (25.51, 40.81, -8.797), (25.51, 41.69, -8.797), (26.4, 41.69, -8.797), (26.4, 40.81, -8.797), (25.3, 40.6, -5.387), (25.3, 41.9, -5.387), (26.61, 41.9, -5.387), (26.61, 40.6, -5.387), (24.91, 40.21, 5.771), (24.91, 42.3, 5.771), (27.0, 42.3, 5.771), (27.0, 40.21, 5.771), (26.46, 32.76, -17.55), (25.87, 32.17, 4.773), (26.46, 33.67, -17.55), (25.87, 34.26, 4.773), (27.37, 32.76, -17.55), (27.96, 32.17, 4.773), (27.37, 33.67, -17.55), (27.96, 34.26, 4.773), (26.48, 32.77, -15.44), (26.48, 33.66, -15.44), (27.36, 33.66, -15.44), (27.36, 32.77, -15.44), (26.27, 32.56, -12.03), (26.27, 33.87, -12.03), (27.57, 33.87, -12.03), (27.57, 32.56, -12.03), (25.87, 32.17, 3.313), (25.87, 34.26, 3.313), (27.96, 34.26, 3.313), (27.96, 32.17, 3.313), (35.51, 24.62, -25.18), (34.92, 24.03, 5.14), (35.51, 25.54, -25.18), (34.92, 26.13, 5.14), (36.42, 24.62, -25.18), (37.01, 24.03, 5.14), (36.42, 25.54, -25.18), (37.01, 26.13, 5.14), (35.52, 24.64, -23.07), (35.52, 25.52, -23.07), (36.4, 25.52, -23.07), (36.4, 24.64, -23.07), (35.31, 24.43, -19.66), (35.31, 25.73, -19.66), (36.61, 25.73, -19.66), (36.61, 24.43, -19.66), (34.92, 24.03, 3.68), (34.92, 26.13, 3.68), (37.01, 26.13, 3.68), (37.01, 24.03, 3.68), (39.75, 33.79, -21.72), (39.16, 33.2, 4.119), (39.75, 34.7, -21.72), (39.16, 35.29, 4.119), (40.66, 33.79, -21.72), (41.25, 33.2, 4.119), (40.66, 34.7, -21.72), (41.25, 35.29, 4.119), (39.76, 33.8, -19.61), (39.76, 34.68, -19.61), (40.65, 34.68, -19.61), (40.65, 33.8, -19.61), (39.55, 33.59, -16.2), (39.55, 34.89, -16.2), (40.86, 34.89, -16.2), (40.86, 33.59, -16.2), (39.16, 33.2, 2.659), (39.16, 35.29, 2.659), (41.25, 35.29, 2.659), (41.25, 33.2, 2.659)], [], [(16, 1, 3, 17), (17, 3, 7, 18), (18, 7, 5, 19), (19, 5, 1, 16), (2, 6, 4, 0), (7, 3, 1, 5), (4, 11, 8, 0), (6, 10, 11, 4), (2, 9, 10, 6), (0, 8, 9, 2), (11, 15, 12, 8), (10, 14, 15, 11), (9, 13, 14, 10), (8, 12, 13, 9), (15, 19, 16, 12), (14, 18, 19, 15), (13, 17, 18, 14), (12, 16, 17, 13), (36, 21, 23, 37), (37, 23, 27, 38), (38, 27, 25, 39), (39, 25, 21, 36), (22, 26, 24, 20), (27, 23, 21, 25), (24, 31, 28, 20), (26, 30, 31, 24), (22, 29, 30, 26), (20, 28, 29, 22), (31, 35, 32, 28), (30, 34, 35, 31), (29, 33, 34, 30), (28, 32, 33, 29), (35, 39, 36, 32), (34, 38, 39, 35), (33, 37, 38, 34), (32, 36, 37, 33), (56, 41, 43, 57), (57, 43, 47, 58), (58, 47, 45, 59), (59, 45, 41, 56), (42, 46, 44, 40), (47, 43, 41, 45), (44, 51, 48, 40), (46, 50, 51, 44), (42, 49, 50, 46), (40, 48, 49, 42), (51, 55, 52, 48), (50, 54, 55, 51), (49, 53, 54, 50), (48, 52, 53, 49), (55, 59, 56, 52), (54, 58, 59, 55), (53, 57, 58, 54), (52, 56, 57, 53), (76, 61, 63, 77), (77, 63, 67, 78), (78, 67, 65, 79), (79, 65, 61, 76), (62, 66, 64, 60), (67, 63, 61, 65), (64, 71, 68, 60), (66, 70, 71, 64), (62, 69, 70, 66), (60, 68, 69, 62), (71, 75, 72, 68), (70, 74, 75, 71), (69, 73, 74, 70), (68, 72, 73, 69), (75, 79, 76, 72), (74, 78, 79, 75), (73, 77, 78, 74), (72, 76, 77, 73), (96, 81, 83, 97), (97, 83, 87, 98), (98, 87, 85, 99), (99, 85, 81, 96), (82, 86, 84, 80), (87, 83, 81, 85), (84, 91, 88, 80), (86, 90, 91, 84), (82, 89, 90, 86), (80, 88, 89, 82), (91, 95, 92, 88), (90, 94, 95, 91), (89, 93, 94, 90), (88, 92, 93, 89), (95, 99, 96, 92), (94, 98, 99, 95), (93, 97, 98, 94), (92, 96, 97, 93), (116, 101, 103, 117), (117, 103, 107, 118), (118, 107, 105, 119), (119, 105, 101, 116), (102, 106, 104, 100), (107, 103, 101, 105), (104, 111, 108, 100), (106, 110, 111, 104), (102, 109, 110, 106), (100, 108, 109, 102), (111, 115, 112, 108), (110, 114, 115, 111), (109, 113, 114, 110), (108, 112, 113, 109), (115, 119, 116, 112), (114, 118, 119, 115), (113, 117, 118, 114), (112, 116, 117, 113), (136, 121, 123, 137), (137, 123, 127, 138), (138, 127, 125, 139), (139, 125, 121, 136), (122, 126, 124, 120), (127, 123, 121, 125), (124, 131, 128, 120), (126, 130, 131, 124), (122, 129, 130, 126), (120, 128, 129, 122), (131, 135, 132, 128), (130, 134, 135, 131), (129, 133, 134, 130), (128, 132, 133, 129), (135, 139, 136, 132), (134, 138, 139, 135), (133, 137, 138, 134), (132, 136, 137, 133), (156, 141, 143, 157), (157, 143, 147, 158), (158, 147, 145, 159), (159, 145, 141, 156), (142, 146, 144, 140), (147, 143, 141, 145), (144, 151, 148, 140), (146, 150, 151, 144), (142, 149, 150, 146), (140, 148, 149, 142), (151, 155, 152, 148), (150, 154, 155, 151), (149, 153, 154, 150), (148, 152, 153, 149), (155, 159, 156, 152), (154, 158, 159, 155), (153, 157, 158, 154), (152, 156, 157, 153), (176, 161, 163, 177), (177, 163, 167, 178), (178, 167, 165, 179), (179, 165, 161, 176), (162, 166, 164, 160), (167, 163, 161, 165), (164, 171, 168, 160), (166, 170, 171, 164), (162, 169, 170, 166), (160, 168, 169, 162), (171, 175, 172, 168), (170, 174, 175, 171), (169, 173, 174, 170), (168, 172, 173, 169), (175, 179, 176, 172), (174, 178, 179, 175), (173, 177, 178, 174), (172, 176, 177, 173), (196, 181, 183, 197), (197, 183, 187, 198), (198, 187, 185, 199), (199, 185, 181, 196), (182, 186, 184, 180), (187, 183, 181, 185), (184, 191, 188, 180), (186, 190, 191, 184), (182, 189, 190, 186), (180, 188, 189, 182), (191, 195, 192, 188), (190, 194, 195, 191), (189, 193, 194, 190), (188, 192, 193, 189), (195, 199, 196, 192), (194, 198, 199, 195), (193, 197, 198, 194), (192, 196, 197, 193), (216, 201, 203, 217), (217, 203, 207, 218), (218, 207, 205, 219), (219, 205, 201, 216), (202, 206, 204, 200), (207, 203, 201, 205), (204, 211, 208, 200), (206, 210, 211, 204), (202, 209, 210, 206), (200, 208, 209, 202), (211, 215, 212, 208), (210, 214, 215, 211), (209, 213, 214, 210), (208, 212, 213, 209), (215, 219, 216, 212), (214, 218, 219, 215), (213, 217, 218, 214), (212, 216, 217, 213), (236, 221, 223, 237), (237, 223, 227, 238), (238, 227, 225, 239), (239, 225, 221, 236), (222, 226, 224, 220), (227, 223, 221, 225), (224, 231, 228, 220), (226, 230, 231, 224), (222, 229, 230, 226), (220, 228, 229, 222), (231, 235, 232, 228), (230, 234, 235, 231), (229, 233, 234, 230), (228, 232, 233, 229), (235, 239, 236, 232), (234, 238, 239, 235), (233, 237, 238, 234), (232, 236, 237, 233), (256, 241, 243, 257), (257, 243, 247, 258), (258, 247, 245, 259), (259, 245, 241, 256), (242, 246, 244, 240), (247, 243, 241, 245), (244, 251, 248, 240), (246, 250, 251, 244), (242, 249, 250, 246), (240, 248, 249, 242), (251, 255, 252, 248), (250, 254, 255, 251), (249, 253, 254, 250), (248, 252, 253, 249), (255, 259, 256, 252), (254, 258, 259, 255), (253, 257, 258, 254), (252, 256, 257, 253), (276, 261, 263, 277), (277, 263, 267, 278), (278, 267, 265, 279), (279, 265, 261, 276), (262, 266, 264, 260), (267, 263, 261, 265), (264, 271, 268, 260), (266, 270, 271, 264), (262, 269, 270, 266), (260, 268, 269, 262), (271, 275, 272, 268), (270, 274, 275, 271), (269, 273, 274, 270), (268, 272, 273, 269), (275, 279, 276, 272), (274, 278, 279, 275), (273, 277, 278, 274), (272, 276, 277, 273), (296, 281, 283, 297), (297, 283, 287, 298), (298, 287, 285, 299), (299, 285, 281, 296), (282, 286, 284, 280), (287, 283, 281, 285), (284, 291, 288, 280), (286, 290, 291, 284), (282, 289, 290, 286), (280, 288, 289, 282), (291, 295, 292, 288), (290, 294, 295, 291), (289, 293, 294, 290), (288, 292, 293, 289), (295, 299, 296, 292), (294, 298, 299, 295), (293, 297, 298, 294), (292, 296, 297, 293), (316, 301, 303, 317), (317, 303, 307, 318), (318, 307, 305, 319), (319, 305, 301, 316), (302, 306, 304, 300), (307, 303, 301, 305), (304, 311, 308, 300), (306, 310, 311, 304), (302, 309, 310, 306), (300, 308, 309, 302), (311, 315, 312, 308), (310, 314, 315, 311), (309, 313, 314, 310), (308, 312, 313, 309), (315, 319, 316, 312), (314, 318, 319, 315), (313, 317, 318, 314), (312, 316, 317, 313), (336, 321, 323, 337), (337, 323, 327, 338), (338, 327, 325, 339), (339, 325, 321, 336), (322, 326, 324, 320), (327, 323, 321, 325), (324, 331, 328, 320), (326, 330, 331, 324), (322, 329, 330, 326), (320, 328, 329, 322), (331, 335, 332, 328), (330, 334, 335, 331), (329, 333, 334, 330), (328, 332, 333, 329), (335, 339, 336, 332), (334, 338, 339, 335), (333, 337, 338, 334), (332, 336, 337, 333), (356, 341, 343, 357), (357, 343, 347, 358), (358, 347, 345, 359), (359, 345, 341, 356), (342, 346, 344, 340), (347, 343, 341, 345), (344, 351, 348, 340), (346, 350, 351, 344), (342, 349, 350, 346), (340, 348, 349, 342), (351, 355, 352, 348), (350, 354, 355, 351), (349, 353, 354, 350), (348, 352, 353, 349), (355, 359, 356, 352), (354, 358, 359, 355), (353, 357, 358, 354), (352, 356, 357, 353), (376, 361, 363, 377), (377, 363, 367, 378), (378, 367, 365, 379), (379, 365, 361, 376), (362, 366, 364, 360), (367, 363, 361, 365), (364, 371, 368, 360), (366, 370, 371, 364), (362, 369, 370, 366), (360, 368, 369, 362), (371, 375, 372, 368), (370, 374, 375, 371), (369, 373, 374, 370), (368, 372, 373, 369), (375, 379, 376, 372), (374, 378, 379, 375), (373, 377, 378, 374), (372, 376, 377, 373), (396, 381, 383, 397), (397, 383, 387, 398), (398, 387, 385, 399), (399, 385, 381, 396), (382, 386, 384, 380), (387, 383, 381, 385), (384, 391, 388, 380), (386, 390, 391, 384), (382, 389, 390, 386), (380, 388, 389, 382), (391, 395, 392, 388), (390, 394, 395, 391), (389, 393, 394, 390), (388, 392, 393, 389), (395, 399, 396, 392), (394, 398, 399, 395), (393, 397, 398, 394), (392, 396, 397, 393), (416, 401, 403, 417), (417, 403, 407, 418), (418, 407, 405, 419), (419, 405, 401, 416), (402, 406, 404, 400), (407, 403, 401, 405), (404, 411, 408, 400), (406, 410, 411, 404), (402, 409, 410, 406), (400, 408, 409, 402), (411, 415, 412, 408), (410, 414, 415, 411), (409, 413, 414, 410), (408, 412, 413, 409), (415, 419, 416, 412), (414, 418, 419, 415), (413, 417, 418, 414), (412, 416, 417, 413), (436, 421, 423, 437), (437, 423, 427, 438), (438, 427, 425, 439), (439, 425, 421, 436), (422, 426, 424, 420), (427, 423, 421, 425), (424, 431, 428, 420), (426, 430, 431, 424), (422, 429, 430, 426), (420, 428, 429, 422), (431, 435, 432, 428), (430, 434, 435, 431), (429, 433, 434, 430), (428, 432, 433, 429), (435, 439, 436, 432), (434, 438, 439, 435), (433, 437, 438, 434), (432, 436, 437, 433), (456, 441, 443, 457), (457, 443, 447, 458), (458, 447, 445, 459), (459, 445, 441, 456), (442, 446, 444, 440), (447, 443, 441, 445), (444, 451, 448, 440), (446, 450, 451, 444), (442, 449, 450, 446), (440, 448, 449, 442), (451, 455, 452, 448), (450, 454, 455, 451), (449, 453, 454, 450), (448, 452, 453, 449), (455, 459, 456, 452), (454, 458, 459, 455), (453, 457, 458, 454), (452, 456, 457, 453), (476, 461, 463, 477), (477, 463, 467, 478), (478, 467, 465, 479), (479, 465, 461, 476), (462, 466, 464, 460), (467, 463, 461, 465), (464, 471, 468, 460), (466, 470, 471, 464), (462, 469, 470, 466), (460, 468, 469, 462), (471, 475, 472, 468), (470, 474, 475, 471), (469, 473, 474, 470), (468, 472, 473, 469), (475, 479, 476, 472), (474, 478, 479, 475), (473, 477, 478, 474), (472, 476, 477, 473), (496, 481, 483, 497), (497, 483, 487, 498), (498, 487, 485, 499), (499, 485, 481, 496), (482, 486, 484, 480), (487, 483, 481, 485), (484, 491, 488, 480), (486, 490, 491, 484), (482, 489, 490, 486), (480, 488, 489, 482), (491, 495, 492, 488), (490, 494, 495, 491), (489, 493, 494, 490), (488, 492, 493, 489), (495, 499, 496, 492), (494, 498, 499, 495), (493, 497, 498, 494), (492, 496, 497, 493), (516, 501, 503, 517), (517, 503, 507, 518), (518, 507, 505, 519), (519, 505, 501, 516), (502, 506, 504, 500), (507, 503, 501, 505), (504, 511, 508, 500), (506, 510, 511, 504), (502, 509, 510, 506), (500, 508, 509, 502), (511, 515, 512, 508), (510, 514, 515, 511), (509, 513, 514, 510), (508, 512, 513, 509), (515, 519, 516, 512), (514, 518, 519, 515), (513, 517, 518, 514), (512, 516, 517, 513), (536, 521, 523, 537), (537, 523, 527, 538), (538, 527, 525, 539), (539, 525, 521, 536), (522, 526, 524, 520), (527, 523, 521, 525), (524, 531, 528, 520), (526, 530, 531, 524), (522, 529, 530, 526), (520, 528, 529, 522), (531, 535, 532, 528), (530, 534, 535, 531), (529, 533, 534, 530), (528, 532, 533, 529), (535, 539, 536, 532), (534, 538, 539, 535), (533, 537, 538, 534), (532, 536, 537, 533), (556, 541, 543, 557), (557, 543, 547, 558), (558, 547, 545, 559), (559, 545, 541, 556), (542, 546, 544, 540), (547, 543, 541, 545), (544, 551, 548, 540), (546, 550, 551, 544), (542, 549, 550, 546), (540, 548, 549, 542), (551, 555, 552, 548), (550, 554, 555, 551), (549, 553, 554, 550), (548, 552, 553, 549), (555, 559, 556, 552), (554, 558, 559, 555), (553, 557, 558, 554), (552, 556, 557, 553), (576, 561, 563, 577), (577, 563, 567, 578), (578, 567, 565, 579), (579, 565, 561, 576), (562, 566, 564, 560), (567, 563, 561, 565), (564, 571, 568, 560), (566, 570, 571, 564), (562, 569, 570, 566), (560, 568, 569, 562), (571, 575, 572, 568), (570, 574, 575, 571), (569, 573, 574, 570), (568, 572, 573, 569), (575, 579, 576, 572), (574, 578, 579, 575), (573, 577, 578, 574), (572, 576, 577, 573), (596, 581, 583, 597), (597, 583, 587, 598), (598, 587, 585, 599), (599, 585, 581, 596), (582, 586, 584, 580), (587, 583, 581, 585), (584, 591, 588, 580), (586, 590, 591, 584), (582, 589, 590, 586), (580, 588, 589, 582), (591, 595, 592, 588), (590, 594, 595, 591), (589, 593, 594, 590), (588, 592, 593, 589), (595, 599, 596, 592), (594, 598, 599, 595), (593, 597, 598, 594), (592, 596, 597, 593), (616, 601, 603, 617), (617, 603, 607, 618), (618, 607, 605, 619), (619, 605, 601, 616), (602, 606, 604, 600), (607, 603, 601, 605), (604, 611, 608, 600), (606, 610, 611, 604), (602, 609, 610, 606), (600, 608, 609, 602), (611, 615, 612, 608), (610, 614, 615, 611), (609, 613, 614, 610), (608, 612, 613, 609), (615, 619, 616, 612), (614, 618, 619, 615), (613, 617, 618, 614), (612, 616, 617, 613), (636, 621, 623, 637), (637, 623, 627, 638), (638, 627, 625, 639), (639, 625, 621, 636), (622, 626, 624, 620), (627, 623, 621, 625), (624, 631, 628, 620), (626, 630, 631, 624), (622, 629, 630, 626), (620, 628, 629, 622), (631, 635, 632, 628), (630, 634, 635, 631), (629, 633, 634, 630), (628, 632, 633, 629), (635, 639, 636, 632), (634, 638, 639, 635), (633, 637, 638, 634), (632, 636, 637, 633), (656, 641, 643, 657), (657, 643, 647, 658), (658, 647, 645, 659), (659, 645, 641, 656), (642, 646, 644, 640), (647, 643, 641, 645), (644, 651, 648, 640), (646, 650, 651, 644), (642, 649, 650, 646), (640, 648, 649, 642), (651, 655, 652, 648), (650, 654, 655, 651), (649, 653, 654, 650), (648, 652, 653, 649), (655, 659, 656, 652), (654, 658, 659, 655), (653, 657, 658, 654), (652, 656, 657, 653), (676, 661, 663, 677), (677, 663, 667, 678), (678, 667, 665, 679), (679, 665, 661, 676), (662, 666, 664, 660), (667, 663, 661, 665), (664, 671, 668, 660), (666, 670, 671, 664), (662, 669, 670, 666), (660, 668, 669, 662), (671, 675, 672, 668), (670, 674, 675, 671), (669, 673, 674, 670), (668, 672, 673, 669), (675, 679, 676, 672), (674, 678, 679, 675), (673, 677, 678, 674), (672, 676, 677, 673), (696, 681, 683, 697), (697, 683, 687, 698), (698, 687, 685, 699), (699, 685, 681, 696), (682, 686, 684, 680), (687, 683, 681, 685), (684, 691, 688, 680), (686, 690, 691, 684), (682, 689, 690, 686), (680, 688, 689, 682), (691, 695, 692, 688), (690, 694, 695, 691), (689, 693, 694, 690), (688, 692, 693, 689), (695, 699, 696, 692), (694, 698, 699, 695), (693, 697, 698, 694), (692, 696, 697, 693), (716, 701, 703, 717), (717, 703, 707, 718), (718, 707, 705, 719), (719, 705, 701, 716), (702, 706, 704, 700), (707, 703, 701, 705), (704, 711, 708, 700), (706, 710, 711, 704), (702, 709, 710, 706), (700, 708, 709, 702), (711, 715, 712, 708), (710, 714, 715, 711), (709, 713, 714, 710), (708, 712, 713, 709), (715, 719, 716, 712), (714, 718, 719, 715), (713, 717, 718, 714), (712, 716, 717, 713), (736, 721, 723, 737), (737, 723, 727, 738), (738, 727, 725, 739), (739, 725, 721, 736), (722, 726, 724, 720), (727, 723, 721, 725), (724, 731, 728, 720), (726, 730, 731, 724), (722, 729, 730, 726), (720, 728, 729, 722), (731, 735, 732, 728), (730, 734, 735, 731), (729, 733, 734, 730), (728, 732, 733, 729), (735, 739, 736, 732), (734, 738, 739, 735), (733, 737, 738, 734), (732, 736, 737, 733), (756, 741, 743, 757), (757, 743, 747, 758), (758, 747, 745, 759), (759, 745, 741, 756), (742, 746, 744, 740), (747, 743, 741, 745), (744, 751, 748, 740), (746, 750, 751, 744), (742, 749, 750, 746), (740, 748, 749, 742), (751, 755, 752, 748), (750, 754, 755, 751), (749, 753, 754, 750), (748, 752, 753, 749), (755, 759, 756, 752), (754, 758, 759, 755), (753, 757, 758, 754), (752, 756, 757, 753), (776, 761, 763, 777), (777, 763, 767, 778), (778, 767, 765, 779), (779, 765, 761, 776), (762, 766, 764, 760), (767, 763, 761, 765), (764, 771, 768, 760), (766, 770, 771, 764), (762, 769, 770, 766), (760, 768, 769, 762), (771, 775, 772, 768), (770, 774, 775, 771), (769, 773, 774, 770), (768, 772, 773, 769), (775, 779, 776, 772), (774, 778, 779, 775), (773, 777, 778, 774), (772, 776, 777, 773), (796, 781, 783, 797), (797, 783, 787, 798), (798, 787, 785, 799), (799, 785, 781, 796), (782, 786, 784, 780), (787, 783, 781, 785), (784, 791, 788, 780), (786, 790, 791, 784), (782, 789, 790, 786), (780, 788, 789, 782), (791, 795, 792, 788), (790, 794, 795, 791), (789, 793, 794, 790), (788, 792, 793, 789), (795, 799, 796, 792), (794, 798, 799, 795), (793, 797, 798, 794), (792, 796, 797, 793)])
me_cube_078.use_remesh_preserve_volume = False
me_cube_078.use_remesh_preserve_attributes = False
me_cube_078.use_mirror_vertex_groups = False
me_cube_078.update()
me_cube_097 = bpy.data.meshes.new('Cube.097')
me_cube_097.from_pydata([(1.231, -0.2415, -0.3831), (1.231, -0.2415, 1.101), (1.231, 1.243, -0.3831), (1.231, 1.243, 1.101), (2.89, -0.2415, -0.3831), (2.89, -0.2415, 1.101), (2.89, 1.243, -0.3831), (2.89, 1.243, 1.101), (1.748, 1.243, -0.3831), (1.748, 1.243, 1.101), (1.748, -0.2415, -0.3831), (1.748, -0.2415, 1.101), (2.422, 1.243, 1.101), (2.422, -0.2415, -0.3831), (2.422, 1.243, -0.3831), (2.422, -0.2415, 1.101), (0.9953, 1.102, -0.2426), (0.9953, -0.101, -0.2426), (0.9953, -0.101, 0.9607), (0.9953, 1.102, 0.9607), (1.296, 1.102, -0.2426), (1.296, -0.101, -0.2426), (1.296, -0.101, 0.9607), (1.296, 1.102, 0.9607)], [], [(2, 0, 17, 16), (14, 12, 7, 6), (6, 7, 5, 4), (10, 11, 1, 0), (14, 6, 4, 13), (9, 3, 1, 11), (12, 9, 11, 15), (2, 8, 10, 0), (13, 15, 11, 10), (2, 3, 9, 8), (4, 5, 15, 13), (7, 12, 15, 5), (8, 14, 13, 10), (8, 9, 12, 14), (19, 16, 20, 23), (3, 2, 16, 19), (0, 1, 18, 17), (1, 3, 19, 18), (21, 22, 23, 20), (17, 18, 22, 21), (18, 19, 23, 22), (16, 17, 21, 20)])
me_cube_097.use_remesh_preserve_volume = False
me_cube_097.use_remesh_preserve_attributes = False
me_cube_097.use_mirror_vertex_groups = False
me_cube_097.update()
me_cube_098 = bpy.data.meshes.new('Cube.098')
me_cube_098.from_pydata([(1.231, -0.2415, -0.3831), (1.231, -0.2415, 1.101), (1.231, 1.243, -0.3831), (1.231, 1.243, 1.101), (2.89, -0.2415, -0.3831), (2.89, -0.2415, 1.101), (2.89, 1.243, -0.3831), (2.89, 1.243, 1.101), (1.748, 1.243, -0.3831), (1.748, 1.243, 1.101), (1.748, -0.2415, -0.3831), (1.748, -0.2415, 1.101), (2.422, 1.243, 1.101), (2.422, -0.2415, -0.3831), (2.422, 1.243, -0.3831), (2.422, -0.2415, 1.101), (0.9953, 1.102, -0.2426), (0.9953, -0.101, -0.2426), (0.9953, -0.101, 0.9607), (0.9953, 1.102, 0.9607), (1.296, 1.102, -0.2426), (1.296, -0.101, -0.2426), (1.296, -0.101, 0.9607), (1.296, 1.102, 0.9607)], [], [(2, 0, 17, 16), (14, 12, 7, 6), (6, 7, 5, 4), (10, 11, 1, 0), (14, 6, 4, 13), (9, 3, 1, 11), (12, 9, 11, 15), (2, 8, 10, 0), (13, 15, 11, 10), (2, 3, 9, 8), (4, 5, 15, 13), (7, 12, 15, 5), (8, 14, 13, 10), (8, 9, 12, 14), (19, 16, 20, 23), (3, 2, 16, 19), (0, 1, 18, 17), (1, 3, 19, 18), (21, 22, 23, 20), (17, 18, 22, 21), (18, 19, 23, 22), (16, 17, 21, 20)])
me_cube_098.use_remesh_preserve_volume = False
me_cube_098.use_remesh_preserve_attributes = False
me_cube_098.use_mirror_vertex_groups = False
me_cube_098.update()

# ---- objects
ob_reacteur_cockpit = bpy.data.objects.new('Reacteur cockpit', me_cube_096)
ob_soute = bpy.data.objects.new('soute', me_cube_004)
ob_cockpit = bpy.data.objects.new('cockpit', me_cube_002)
ob_ailes = bpy.data.objects.new('ailes', me_cube_001)
ob_base = bpy.data.objects.new('base', me_cube)
ob_lamp = bpy.data.objects.new('Lamp', light_lamp)
ob_camera = bpy.data.objects.new('Camera', cam_camera)
ob_antennes_soute = bpy.data.objects.new('Antennes soute', me_cube_018)
ob_antennes_cockpit = bpy.data.objects.new('Antennes cockpit', me_cube_049)
ob_antennes_base = bpy.data.objects.new('Antennes base', me_cube_078)
ob_reacteur_droit = bpy.data.objects.new('Reacteur droit', me_cube_097)
ob_reacteur_droit_001 = bpy.data.objects.new('Reacteur droit.001', me_cube_098)

# ---- transforms, parenting, visibility, modifiers, constraints
ob_reacteur_cockpit.location = (-5.504, -3.407, 5.122)
ob_reacteur_cockpit.lineart.crease_threshold = 0.0
_m = ob_reacteur_cockpit.modifiers.new('Subsurf', 'SUBSURF')
_m.uv_smooth = 'PRESERVE_CORNERS'
_m.quality = 2
_m.levels = 2
_m.show_only_control_edges = False
ob_soute.location = (0.0, 0.0, -4.672)
ob_soute.scale = (2.588, 2.588, 2.588)
ob_soute.lineart.crease_threshold = 0.0
_m = ob_soute.modifiers.new('Subsurf', 'SUBSURF')
_m.uv_smooth = 'PRESERVE_CORNERS'
_m.quality = 2
_m.levels = 2
_m.show_only_control_edges = False
ob_cockpit.location = (-2.097, -2.941, 5.533)
ob_cockpit.rotation_euler = (0.2439, -0.0, 0.0)
ob_cockpit.lineart.crease_threshold = 0.0
_m = ob_cockpit.modifiers.new('Subsurf', 'SUBSURF')
_m.uv_smooth = 'PRESERVE_CORNERS'
_m.quality = 2
_m.levels = 2
_m.show_only_control_edges = False
ob_ailes.location = (0.0, 0.0, 4.932)
ob_ailes.lineart.crease_threshold = 0.0
_m = ob_ailes.modifiers.new('Mirror', 'MIRROR')
_m.use_axis = (False, True, False)
_m.use_mirror_merge = False
_m = ob_ailes.modifiers.new('Subsurf', 'SUBSURF')
_m.uv_smooth = 'PRESERVE_CORNERS'
_m.quality = 2
_m.show_only_control_edges = False
ob_base.location = (0.0, 0.0, 0.0)
ob_base.lock_rotations_4d = False
ob_base.empty_display_type = 'ARROWS'
ob_base.lineart.crease_threshold = 0.0
_m = ob_base.modifiers.new('Mirror', 'MIRROR')
_m.use_axis = (False, True, False)
_m.use_clip = True
_m = ob_base.modifiers.new('Subsurf', 'SUBSURF')
_m.uv_smooth = 'PRESERVE_CORNERS'
_m.quality = 2
_m.levels = 2
_m.show_only_control_edges = False
ob_lamp.location = (4.076, 1.005, 5.904)
ob_lamp.rotation_euler = (0.6503, 0.05522, 1.866)
ob_lamp.lock_rotations_4d = False
ob_lamp.empty_display_type = 'ARROWS'
ob_lamp.color = (0.0, 0.0, 0.0, 0.0)
ob_lamp.lineart.crease_threshold = 0.0
ob_camera.location = (7.481, -6.508, 5.344)
ob_camera.rotation_euler = (1.109, 0.0, 0.8149)
ob_camera.lock_rotations_4d = False
ob_camera.empty_display_type = 'ARROWS'
ob_camera.color = (0.0, 0.0, 0.0, 0.0)
ob_camera.display_type = 'WIRE'
ob_camera.lineart.crease_threshold = 0.0
ob_antennes_soute.location = (-1.854, -0.9713, -6.791)
ob_antennes_soute.scale = (0.2098, 0.2098, 0.2098)
ob_antennes_soute.lineart.crease_threshold = 0.0
_m = ob_antennes_soute.modifiers.new('Subsurf', 'SUBSURF')
_m.uv_smooth = 'PRESERVE_CORNERS'
_m.quality = 2
_m.show_only_control_edges = False
ob_antennes_cockpit.location = (-3.137, -3.133, 4.371)
ob_antennes_cockpit.scale = (0.06426, 0.06426, 0.06426)
ob_antennes_cockpit.lineart.crease_threshold = 0.0
_m = ob_antennes_cockpit.modifiers.new('Subsurf', 'SUBSURF')
_m.uv_smooth = 'PRESERVE_CORNERS'
_m.quality = 2
_m.show_only_control_edges = False
ob_antennes_base.location = (-4.284, -3.395, -0.8605)
ob_antennes_base.scale = (0.04576, 0.04576, 0.04576)
ob_antennes_base.lineart.crease_threshold = 0.0
_m = ob_antennes_base.modifiers.new('Subsurf', 'SUBSURF')
_m.uv_smooth = 'PRESERVE_CORNERS'
_m.quality = 2
_m.show_only_control_edges = False
ob_reacteur_droit.location = (-7.884, -3.344, 0.6689)
ob_reacteur_droit.scale = (1.543, 1.543, 1.543)
ob_reacteur_droit.lineart.crease_threshold = 0.0
_m = ob_reacteur_droit.modifiers.new('Subsurf', 'SUBSURF')
_m.uv_smooth = 'PRESERVE_CORNERS'
_m.quality = 2
_m.levels = 2
_m.show_only_control_edges = False
ob_reacteur_droit_001.location = (-7.884, 1.716, 0.6689)
ob_reacteur_droit_001.scale = (1.543, 1.543, 1.543)
ob_reacteur_droit_001.lineart.crease_threshold = 0.0
_m = ob_reacteur_droit_001.modifiers.new('Subsurf', 'SUBSURF')
_m.uv_smooth = 'PRESERVE_CORNERS'
_m.quality = 2
_m.levels = 2
_m.show_only_control_edges = False

# ---- collection membership
col_collection_1.objects.link(ob_reacteur_cockpit)
col_collection_1.objects.link(ob_soute)
col_collection_1.objects.link(ob_cockpit)
col_collection_1.objects.link(ob_ailes)
col_collection_1.objects.link(ob_base)
col_collection_1.objects.link(ob_lamp)
col_collection_1.objects.link(ob_camera)
col_collection_1.objects.link(ob_antennes_soute)
col_collection_1.objects.link(ob_antennes_cockpit)
col_collection_1.objects.link(ob_antennes_base)
col_collection_1.objects.link(ob_reacteur_droit)
col_collection_1.objects.link(ob_reacteur_droit_001)

# ---- scene / render settings (as saved in the file)
scene.camera = ob_camera
scene.frame_start = 1; scene.frame_end = 250; scene.frame_set(1)
scene.render.engine = 'BLENDER_EEVEE_NEXT'
scene.render.resolution_percentage = 50
scene.render.dither_intensity = 0.0
scene.cycles.use_denoising = False
scene.cycles.samples = 128
scene.cycles.sampling_pattern = 'TABULATED_SOBOL'
scene.cycles.light_sampling_threshold = 0.0
scene.cycles.use_adaptive_sampling = False
scene.cycles.use_light_tree = False
scene.cycles.blur_glossy = 0.0
scene.cycles.sample_clamp_indirect = 0.0
scene.view_settings.view_transform = 'Standard'
bpy.context.view_layer.update()
